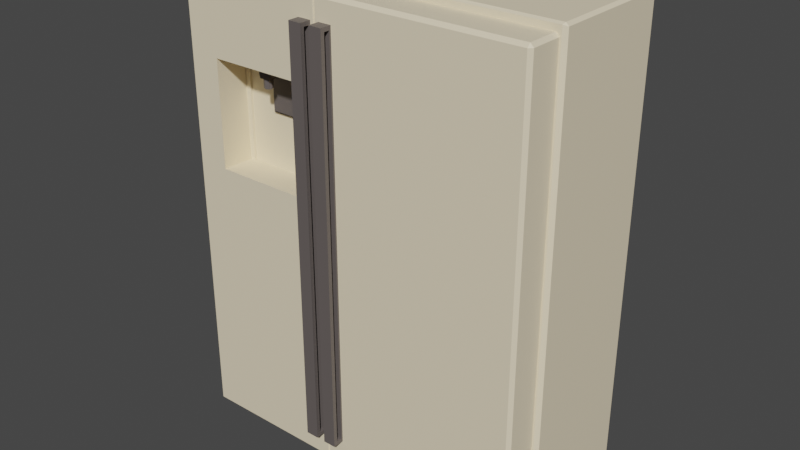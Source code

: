 # Source: SidebySideFridge1.blend  (saved by Blender 3.2.14; exported with 4.5.12 LTS)
import bpy
from mathutils import Matrix  # noqa: F401  (used for matrix-valued properties, if any)

bpy.ops.wm.read_factory_settings(use_empty=True)
scene = bpy.context.scene
scene.name = 'Scene'

# ---- collections
col_collection = bpy.data.collections.new('Collection'); scene.collection.children.link(col_collection)

# ---- materials (node trees are filled in below, after node groups)
mat_metalsidebysidefridge1 = bpy.data.materials.new('MetalSidebySideFridge1')
mat_metalsidebysidefridge1.use_transparent_shadow = False
mat_metaldoorleft1_sidebysidefridge1 = bpy.data.materials.new('MetalDoorLeft1_SidebySideFridge1')
mat_metaldoorleft1_sidebysidefridge1.use_transparent_shadow = False
mat_steeldoorleft1_sidebysidefridge1 = bpy.data.materials.new('SteelDoorLeft1_SidebySideFridge1')
mat_steeldoorleft1_sidebysidefridge1.use_transparent_shadow = False
mat_drawer4_sidebysidefridge1 = bpy.data.materials.new('Drawer4_SidebySideFridge1')
mat_drawer4_sidebysidefridge1.use_transparent_shadow = False
mat_drawer3_sidebysidefridge1 = bpy.data.materials.new('Drawer3_SidebySideFridge1')
mat_drawer3_sidebysidefridge1.use_transparent_shadow = False
mat_metaldrawer2_sidebysidefridge1 = bpy.data.materials.new('MetalDrawer2_SidebySideFridge1')
mat_metaldrawer2_sidebysidefridge1.use_transparent_shadow = False
mat_metaldrawer1_sidebysidefridge1 = bpy.data.materials.new('MetalDrawer1_SidebySideFridge1')
mat_metaldrawer1_sidebysidefridge1.use_transparent_shadow = False
mat_metaldoorright1_sidebysidefridge1 = bpy.data.materials.new('MetalDoorRight1_SidebySideFridge1')
mat_metaldoorright1_sidebysidefridge1.use_transparent_shadow = False
mat_steeldoorright1_sidebysidefridge1 = bpy.data.materials.new('SteelDoorRight1_SidebySideFridge1')
mat_steeldoorright1_sidebysidefridge1.use_transparent_shadow = False

# ---- material node trees
mat_metalsidebysidefridge1.use_nodes = True; mat_metalsidebysidefridge1.node_tree.nodes.clear()
_N = mat_metalsidebysidefridge1.node_tree.nodes; _L = mat_metalsidebysidefridge1.node_tree.links
n0 = _N.new('ShaderNodeBsdfPrincipled'); n0.name = 'Principled BSDF'; n0.location = (10, 300)
n0.distribution = 'GGX'
n0.subsurface_method = 'RANDOM_WALK_SKIN'
n0.inputs[0].default_value = (0.8879, 0.7682, 0.5457, 1.0)
n0.inputs[3].default_value = 1.45
n0.inputs[27].default_value = (0.0, 0.0, 0.0, 1.0)
n0.inputs[28].default_value = 1.0
n1 = _N.new('ShaderNodeOutputMaterial'); n1.name = 'Material Output'; n1.location = (300, 300)
_L.new(n0.outputs[0], n1.inputs[0])
n1.is_active_output = True
mat_metaldoorleft1_sidebysidefridge1.use_nodes = True; mat_metaldoorleft1_sidebysidefridge1.node_tree.nodes.clear()
_N = mat_metaldoorleft1_sidebysidefridge1.node_tree.nodes; _L = mat_metaldoorleft1_sidebysidefridge1.node_tree.links
n0 = _N.new('ShaderNodeBsdfPrincipled'); n0.name = 'Principled BSDF'; n0.location = (10, 300)
n0.distribution = 'GGX'
n0.subsurface_method = 'RANDOM_WALK_SKIN'
n0.inputs[0].default_value = (0.8879, 0.7682, 0.5457, 1.0)
n0.inputs[3].default_value = 1.45
n0.inputs[27].default_value = (0.0, 0.0, 0.0, 1.0)
n0.inputs[28].default_value = 1.0
n1 = _N.new('ShaderNodeOutputMaterial'); n1.name = 'Material Output'; n1.location = (300, 300)
_L.new(n0.outputs[0], n1.inputs[0])
n1.is_active_output = True
mat_steeldoorleft1_sidebysidefridge1.use_nodes = True; mat_steeldoorleft1_sidebysidefridge1.node_tree.nodes.clear()
_N = mat_steeldoorleft1_sidebysidefridge1.node_tree.nodes; _L = mat_steeldoorleft1_sidebysidefridge1.node_tree.links
n0 = _N.new('ShaderNodeBsdfPrincipled'); n0.name = 'Principled BSDF'; n0.location = (10, 300)
n0.distribution = 'GGX'
n0.subsurface_method = 'RANDOM_WALK_SKIN'
n0.inputs[0].default_value = (0.1248, 0.107, 0.1022, 1.0)
n0.inputs[3].default_value = 1.45
n0.inputs[27].default_value = (0.0, 0.0, 0.0, 1.0)
n0.inputs[28].default_value = 1.0
n1 = _N.new('ShaderNodeOutputMaterial'); n1.name = 'Material Output'; n1.location = (300, 300)
_L.new(n0.outputs[0], n1.inputs[0])
n1.is_active_output = True
mat_drawer4_sidebysidefridge1.use_nodes = True; mat_drawer4_sidebysidefridge1.node_tree.nodes.clear()
_N = mat_drawer4_sidebysidefridge1.node_tree.nodes; _L = mat_drawer4_sidebysidefridge1.node_tree.links
n0 = _N.new('ShaderNodeBsdfPrincipled'); n0.name = 'Principled BSDF'; n0.location = (10, 300)
n0.distribution = 'GGX'
n0.subsurface_method = 'RANDOM_WALK_SKIN'
n0.inputs[0].default_value = (0.8879, 0.7682, 0.5457, 1.0)
n0.inputs[3].default_value = 1.45
n0.inputs[27].default_value = (0.0, 0.0, 0.0, 1.0)
n0.inputs[28].default_value = 1.0
n1 = _N.new('ShaderNodeOutputMaterial'); n1.name = 'Material Output'; n1.location = (300, 300)
_L.new(n0.outputs[0], n1.inputs[0])
n1.is_active_output = True
mat_drawer3_sidebysidefridge1.use_nodes = True; mat_drawer3_sidebysidefridge1.node_tree.nodes.clear()
_N = mat_drawer3_sidebysidefridge1.node_tree.nodes; _L = mat_drawer3_sidebysidefridge1.node_tree.links
n0 = _N.new('ShaderNodeBsdfPrincipled'); n0.name = 'Principled BSDF'; n0.location = (10, 300)
n0.distribution = 'GGX'
n0.subsurface_method = 'RANDOM_WALK_SKIN'
n0.inputs[0].default_value = (0.8879, 0.7682, 0.5457, 1.0)
n0.inputs[3].default_value = 1.45
n0.inputs[27].default_value = (0.0, 0.0, 0.0, 1.0)
n0.inputs[28].default_value = 1.0
n1 = _N.new('ShaderNodeOutputMaterial'); n1.name = 'Material Output'; n1.location = (300, 300)
_L.new(n0.outputs[0], n1.inputs[0])
n1.is_active_output = True
mat_metaldrawer2_sidebysidefridge1.use_nodes = True; mat_metaldrawer2_sidebysidefridge1.node_tree.nodes.clear()
_N = mat_metaldrawer2_sidebysidefridge1.node_tree.nodes; _L = mat_metaldrawer2_sidebysidefridge1.node_tree.links
n0 = _N.new('ShaderNodeBsdfPrincipled'); n0.name = 'Principled BSDF'; n0.location = (10, 300)
n0.distribution = 'GGX'
n0.subsurface_method = 'RANDOM_WALK_SKIN'
n0.inputs[0].default_value = (0.8879, 0.7682, 0.5457, 1.0)
n0.inputs[3].default_value = 1.45
n0.inputs[27].default_value = (0.0, 0.0, 0.0, 1.0)
n0.inputs[28].default_value = 1.0
n1 = _N.new('ShaderNodeOutputMaterial'); n1.name = 'Material Output'; n1.location = (300, 300)
_L.new(n0.outputs[0], n1.inputs[0])
n1.is_active_output = True
mat_metaldrawer1_sidebysidefridge1.use_nodes = True; mat_metaldrawer1_sidebysidefridge1.node_tree.nodes.clear()
_N = mat_metaldrawer1_sidebysidefridge1.node_tree.nodes; _L = mat_metaldrawer1_sidebysidefridge1.node_tree.links
n0 = _N.new('ShaderNodeBsdfPrincipled'); n0.name = 'Principled BSDF'; n0.location = (10, 300)
n0.distribution = 'GGX'
n0.subsurface_method = 'RANDOM_WALK_SKIN'
n0.inputs[0].default_value = (0.8879, 0.7682, 0.5457, 1.0)
n0.inputs[3].default_value = 1.45
n0.inputs[27].default_value = (0.0, 0.0, 0.0, 1.0)
n0.inputs[28].default_value = 1.0
n1 = _N.new('ShaderNodeOutputMaterial'); n1.name = 'Material Output'; n1.location = (300, 300)
_L.new(n0.outputs[0], n1.inputs[0])
n1.is_active_output = True
mat_metaldoorright1_sidebysidefridge1.use_nodes = True; mat_metaldoorright1_sidebysidefridge1.node_tree.nodes.clear()
_N = mat_metaldoorright1_sidebysidefridge1.node_tree.nodes; _L = mat_metaldoorright1_sidebysidefridge1.node_tree.links
n0 = _N.new('ShaderNodeBsdfPrincipled'); n0.name = 'Principled BSDF'; n0.location = (10, 300)
n0.distribution = 'GGX'
n0.subsurface_method = 'RANDOM_WALK_SKIN'
n0.inputs[0].default_value = (0.8879, 0.7682, 0.5457, 1.0)
n0.inputs[3].default_value = 1.45
n0.inputs[27].default_value = (0.0, 0.0, 0.0, 1.0)
n0.inputs[28].default_value = 1.0
n1 = _N.new('ShaderNodeOutputMaterial'); n1.name = 'Material Output'; n1.location = (300, 300)
_L.new(n0.outputs[0], n1.inputs[0])
n1.is_active_output = True
mat_steeldoorright1_sidebysidefridge1.use_nodes = True; mat_steeldoorright1_sidebysidefridge1.node_tree.nodes.clear()
_N = mat_steeldoorright1_sidebysidefridge1.node_tree.nodes; _L = mat_steeldoorright1_sidebysidefridge1.node_tree.links
n0 = _N.new('ShaderNodeBsdfPrincipled'); n0.name = 'Principled BSDF'; n0.location = (10, 300)
n0.distribution = 'GGX'
n0.subsurface_method = 'RANDOM_WALK_SKIN'
n0.inputs[0].default_value = (0.1248, 0.107, 0.1022, 1.0)
n0.inputs[3].default_value = 1.45
n0.inputs[27].default_value = (0.0, 0.0, 0.0, 1.0)
n0.inputs[28].default_value = 1.0
n1 = _N.new('ShaderNodeOutputMaterial'); n1.name = 'Material Output'; n1.location = (300, 300)
_L.new(n0.outputs[0], n1.inputs[0])
n1.is_active_output = True

# ---- world
world_world = bpy.data.worlds.new('World'); scene.world = world_world
world_world.use_nodes = True; world_world.node_tree.nodes.clear()
_N = world_world.node_tree.nodes; _L = world_world.node_tree.links
n0 = _N.new('ShaderNodeOutputWorld'); n0.name = 'World Output'; n0.location = (300, 300)
n1 = _N.new('ShaderNodeBackground'); n1.name = 'Background'; n1.location = (10, 300)
n1.inputs[0].default_value = (0.05088, 0.05088, 0.05088, 1.0)
_L.new(n1.outputs[0], n0.inputs[0])
n0.is_active_output = True
world_world.color = (0.05088, 0.05088, 0.05088)
world_world.use_sun_shadow = False
world_world.sun_shadow_jitter_overblur = 0.0

# ---- meshes
me_cube = bpy.data.meshes.new('Cube')
me_cube.from_pydata([(-0.1194, 0.3068, -1.094), (-0.1641, -0.3068, -1.023), (-0.1641, -0.3068, 1.023), (-0.6779, -0.3068, -1.023), (0.6383, -0.3068, -1.023), (0.6383, -0.3068, 1.023), (-0.07479, -0.3068, 1.023), (-0.07479, -0.3068, -1.023), (-0.1641, 0.2702, 1.023), (-0.1641, 0.2702, -1.023), (-0.6779, 0.2702, -1.023), (0.6383, 0.2702, 1.023), (0.6383, 0.2702, -1.023), (-0.07479, 0.2702, -1.023), (-0.07479, 0.2702, 1.023), (-0.07753, -0.2897, 0.6102), (-0.07753, -0.2897, 0.6565), (-0.07753, 0.2889, 0.6102), (-0.07753, 0.2889, 0.6565), (0.7074, -0.2897, 0.6102), (0.7074, -0.2897, 0.6565), (0.7074, 0.2889, 0.6102), (0.7074, 0.2889, 0.6565), (-0.07753, -0.2897, 0.193), (-0.07753, -0.2897, 0.2394), (-0.07753, 0.2889, 0.193), (-0.07753, 0.2889, 0.2394), (0.7074, -0.2897, 0.193), (0.7074, -0.2897, 0.2394), (0.7074, 0.2889, 0.193), (0.7074, 0.2889, 0.2394), (-0.07753, -0.2897, -0.2242), (-0.07753, -0.2897, -0.1778), (-0.07753, 0.2889, -0.2242), (-0.07753, 0.2889, -0.1778), (0.7074, -0.2897, -0.2242), (0.7074, -0.2897, -0.1778), (0.7074, 0.2889, -0.2242), (0.7074, 0.2889, -0.1778), (-0.07753, -0.2897, -0.6413), (-0.07753, -0.2897, -0.595), (-0.07753, 0.2889, -0.6413), (-0.07753, 0.2889, -0.595), (0.7074, -0.2897, -0.6413), (0.7074, -0.2897, -0.595), (0.7074, 0.2889, -0.6413), (0.7074, 0.2889, -0.595), (-0.7224, -0.2798, 0.6105), (-0.7224, -0.2798, 0.6569), (-0.7224, 0.2575, 0.6105), (-0.7224, 0.2575, 0.6569), (-0.1196, -0.2798, 0.6105), (-0.1196, -0.2798, 0.6569), (-0.1196, 0.2575, 0.6105), (-0.1196, 0.2575, 0.6569), (-0.7224, -0.2798, 0.1934), (-0.7224, -0.2798, 0.2397), (-0.7224, 0.2575, 0.1934), (-0.7224, 0.2575, 0.2397), (-0.1196, -0.2798, 0.1934), (-0.1196, -0.2798, 0.2397), (-0.1196, 0.2575, 0.1934), (-0.1196, 0.2575, 0.2397), (-0.8782, -0.2934, -1.094), (-0.8602, -0.3068, -1.088), (-0.8602, -0.3068, 1.113), (-0.8648, -0.2934, 1.122), (-0.8782, -0.2934, 1.109), (-0.8782, 0.2934, -1.094), (-0.8648, 0.3068, -1.094), (-0.8648, 0.2934, 1.122), (-0.8648, 0.3068, 1.109), (-0.8782, 0.2934, 1.109), (0.8603, -0.3068, -1.089), (0.8784, -0.2934, -1.094), (0.8651, -0.2934, 1.122), (0.8603, -0.3068, 1.115), (0.8784, -0.2934, 1.109), (0.8651, 0.3068, -1.094), (0.8784, 0.2934, -1.094), (0.8651, 0.2934, 1.122), (0.8784, 0.2934, 1.109), (0.8651, 0.3068, 1.109), (-0.1194, 0.3068, 1.109), (-0.1194, 0.2934, 1.122), (-0.1194, -0.3068, -1.088), (-0.1194, -0.2934, -1.094), (-0.1194, -0.3068, 1.113), (-0.1194, -0.2934, 1.122), (-0.6779, -0.3068, 1.009), (-0.6646, -0.3068, 1.023), (-0.6899, -0.3068, 1.029), (-0.6646, 0.2702, 1.023), (-0.6779, 0.2702, 1.009)], [], [(64, 85, 1, 3), (87, 85, 7, 6), (73, 76, 5, 4), (6, 7, 13, 14), (85, 73, 4, 7), (87, 65, 91, 90, 2), (76, 87, 6, 5), (63, 67, 72, 68), (89, 3, 10, 93), (0, 78, 79, 74, 86), (2, 90, 92, 8), (69, 71, 83, 0), (84, 70, 66, 88), (65, 64, 3, 89, 91), (80, 84, 88, 75), (0, 83, 82, 78), (85, 87, 2, 1), (79, 81, 77, 74), (12, 11, 14, 13), (1, 2, 8, 9), (7, 4, 12, 13), (9, 8, 92, 93, 10), (3, 1, 9, 10), (5, 6, 14, 11), (4, 5, 11, 12), (15, 16, 18, 17), (17, 18, 22, 21), (21, 22, 20, 19), (19, 20, 16, 15), (17, 21, 19, 15), (22, 18, 16, 20), (23, 24, 26, 25), (25, 26, 30, 29), (29, 30, 28, 27), (27, 28, 24, 23), (25, 29, 27, 23), (30, 26, 24, 28), (31, 32, 34, 33), (33, 34, 38, 37), (37, 38, 36, 35), (35, 36, 32, 31), (33, 37, 35, 31), (38, 34, 32, 36), (39, 40, 42, 41), (41, 42, 46, 45), (45, 46, 44, 43), (43, 44, 40, 39), (41, 45, 43, 39), (46, 42, 40, 44), (47, 48, 50, 49), (49, 50, 54, 53), (53, 54, 52, 51), (51, 52, 48, 47), (49, 53, 51, 47), (54, 50, 48, 52), (55, 56, 58, 57), (57, 58, 62, 61), (61, 62, 60, 59), (59, 60, 56, 55), (57, 61, 59, 55), (62, 58, 56, 60), (65, 66, 67), (70, 71, 72), (75, 76, 77), (80, 81, 82), (89, 90, 91), (64, 65, 67, 63), (66, 70, 72, 67), (71, 69, 68, 72), (84, 80, 82, 83), (81, 79, 78, 82), (80, 75, 77, 81), (76, 73, 74, 77), (86, 74, 73, 85), (88, 66, 65, 87), (70, 84, 83, 71), (63, 86, 85, 64), (75, 88, 87, 76), (89, 93, 92, 90), (68, 69, 0, 86, 63)])
_uv = me_cube.uv_layers.new(name='UVMap')
_uv.uv.foreach_set('vector', [0.3757, 0.9992, 0.3758, 0.9003, 0.3832, 0.9092, 0.3832, 0.9908, 0.624, 0.9, 0.3758, 0.9, 0.3832, 0.8908, 0.6168, 0.8908, 0.3756, 0.7507, 0.6244, 0.7507, 0.6168, 0.7592, 0.3832, 0.7592, 0.6168, 0.8908, 0.3832, 0.8908, 0.3832, 0.8908, 0.6168, 0.8908, 0.3758, 0.8998, 0.3756, 0.7507, 0.3832, 0.7592, 0.3832, 0.8908, 0.6243, 0.9003, 0.6243, 0.9992, 0.6173, 0.9913, 0.6168, 0.9887, 0.6168, 0.9092, 0.6244, 0.7507, 0.6243, 0.8998, 0.6168, 0.8908, 0.6168, 0.7592, 0.375, 0.005448, 0.6235, 0.005448, 0.6235, 0.2446, 0.375, 0.2446, 0.6153, 0.9908, 0.3832, 0.9908, 0.3832, 0.9908, 0.6153, 0.9908, 0.225, 0.5, 0.373, 0.5, 0.375, 0.5054, 0.375, 0.7446, 0.225, 0.7446, 0.6168, 0.9092, 0.6168, 0.9887, 0.6168, 0.9887, 0.6168, 0.9092, 0.375, 0.2518, 0.6235, 0.2518, 0.6235, 0.35, 0.375, 0.35, 0.775, 0.5054, 0.8732, 0.5054, 0.8732, 0.7446, 0.775, 0.7446, 0.6243, 0.9992, 0.3757, 0.9992, 0.3832, 0.9908, 0.6153, 0.9908, 0.6173, 0.9913, 0.627, 0.5054, 0.775, 0.5054, 0.775, 0.7446, 0.627, 0.7446, 0.375, 0.35, 0.6235, 0.35, 0.6235, 0.498, 0.375, 0.498, 0.3758, 0.9, 0.624, 0.9, 0.6168, 0.9092, 0.3832, 0.9092, 0.375, 0.5054, 0.6235, 0.5054, 0.6235, 0.7446, 0.375, 0.7446, 0.3832, 0.7592, 0.6168, 0.7592, 0.6168, 0.8908, 0.3832, 0.8908, 0.3832, 0.9092, 0.6168, 0.9092, 0.6168, 0.9092, 0.3832, 0.9092, 0.3832, 0.8908, 0.3832, 0.7592, 0.3832, 0.7592, 0.3832, 0.8908, 0.3832, 0.9092, 0.6168, 0.9092, 0.6168, 0.9887, 0.6153, 0.9908, 0.3832, 0.9908, 0.3832, 0.9908, 0.3832, 0.9092, 0.3832, 0.9092, 0.3832, 0.9908, 0.6168, 0.7592, 0.6168, 0.8908, 0.6168, 0.8908, 0.6168, 0.7592, 0.3832, 0.7592, 0.6168, 0.7592, 0.6168, 0.7592, 0.3832, 0.7592, 0.375, 0.0, 0.625, 0.0, 0.625, 0.25, 0.375, 0.25, 0.375, 0.25, 0.625, 0.25, 0.625, 0.5, 0.375, 0.5, 0.375, 0.5, 0.625, 0.5, 0.625, 0.75, 0.375, 0.75, 0.375, 0.75, 0.625, 0.75, 0.625, 1.0, 0.375, 1.0, 0.125, 0.5, 0.375, 0.5, 0.375, 0.75, 0.125, 0.75, 0.625, 0.5, 0.875, 0.5, 0.875, 0.75, 0.625, 0.75, 0.375, 0.0, 0.625, 0.0, 0.625, 0.25, 0.375, 0.25, 0.375, 0.25, 0.625, 0.25, 0.625, 0.5, 0.375, 0.5, 0.375, 0.5, 0.625, 0.5, 0.625, 0.75, 0.375, 0.75, 0.375, 0.75, 0.625, 0.75, 0.625, 1.0, 0.375, 1.0, 0.125, 0.5, 0.375, 0.5, 0.375, 0.75, 0.125, 0.75, 0.625, 0.5, 0.875, 0.5, 0.875, 0.75, 0.625, 0.75, 0.375, 0.0, 0.625, 0.0, 0.625, 0.25, 0.375, 0.25, 0.375, 0.25, 0.625, 0.25, 0.625, 0.5, 0.375, 0.5, 0.375, 0.5, 0.625, 0.5, 0.625, 0.75, 0.375, 0.75, 0.375, 0.75, 0.625, 0.75, 0.625, 1.0, 0.375, 1.0, 0.125, 0.5, 0.375, 0.5, 0.375, 0.75, 0.125, 0.75, 0.625, 0.5, 0.875, 0.5, 0.875, 0.75, 0.625, 0.75, 0.375, 0.0, 0.625, 0.0, 0.625, 0.25, 0.375, 0.25, 0.375, 0.25, 0.625, 0.25, 0.625, 0.5, 0.375, 0.5, 0.375, 0.5, 0.625, 0.5, 0.625, 0.75, 0.375, 0.75, 0.375, 0.75, 0.625, 0.75, 0.625, 1.0, 0.375, 1.0, 0.125, 0.5, 0.375, 0.5, 0.375, 0.75, 0.125, 0.75, 0.625, 0.5, 0.875, 0.5, 0.875, 0.75, 0.625, 0.75, 0.375, 0.0, 0.625, 0.0, 0.625, 0.25, 0.375, 0.25, 0.375, 0.25, 0.625, 0.25, 0.625, 0.5, 0.375, 0.5, 0.375, 0.5, 0.625, 0.5, 0.625, 0.75, 0.375, 0.75, 0.375, 0.75, 0.625, 0.75, 0.625, 1.0, 0.375, 1.0, 0.125, 0.5, 0.375, 0.5, 0.375, 0.75, 0.125, 0.75, 0.625, 0.5, 0.875, 0.5, 0.875, 0.75, 0.625, 0.75, 0.375, 0.0, 0.625, 0.0, 0.625, 0.25, 0.375, 0.25, 0.375, 0.25, 0.625, 0.25, 0.625, 0.5, 0.375, 0.5, 0.375, 0.5, 0.625, 0.5, 0.625, 0.75, 0.375, 0.75, 0.375, 0.75, 0.625, 0.75, 0.625, 1.0, 0.375, 1.0, 0.125, 0.5, 0.375, 0.5, 0.375, 0.75, 0.125, 0.75, 0.625, 0.5, 0.875, 0.5, 0.875, 0.75, 0.625, 0.75, 0.6243, 0.9992, 0.625, 0.9982, 0.6248, 0.9998, 0.625, 0.2518, 0.6235, 0.2518, 0.6235, 0.25, 0.625, 0.752, 0.6244, 0.7507, 0.6248, 0.7502, 0.625, 0.5054, 0.6235, 0.5054, 0.6235, 0.5, 0.6153, 0.9908, 0.6168, 0.9908, 0.6173, 0.9913, 0.3757, 0.0, 0.624, 0.0, 0.6235, 0.005448, 0.375, 0.005448, 0.625, 0.005448, 0.625, 0.2446, 0.6235, 0.2446, 0.6235, 0.005448, 0.6235, 0.2518, 0.375, 0.2518, 0.375, 0.2446, 0.6235, 0.2446, 0.625, 0.35, 0.625, 0.498, 0.6235, 0.498, 0.6235, 0.35, 0.6235, 0.5054, 0.375, 0.5054, 0.375, 0.498, 0.6235, 0.498, 0.627, 0.5054, 0.627, 0.7446, 0.6235, 0.7446, 0.6235, 0.5054, 0.6244, 0.7507, 0.3756, 0.7507, 0.375, 0.7446, 0.6235, 0.7446, 0.225, 0.7446, 0.375, 0.7446, 0.3723, 0.75, 0.225, 0.75, 0.625, 0.9, 0.625, 0.9982, 0.6243, 0.9992, 0.6243, 0.9003, 0.625, 0.2518, 0.625, 0.35, 0.6235, 0.35, 0.6235, 0.2518, 0.125, 0.7446, 0.225, 0.7446, 0.225, 0.75, 0.1274, 0.75, 0.625, 0.752, 0.625, 0.9, 0.6243, 0.8998, 0.6244, 0.7507, 0.6153, 0.9908, 0.6153, 0.9908, 0.6168, 0.9887, 0.6168, 0.9887, 0.125, 0.5054, 0.1268, 0.5, 0.225, 0.5, 0.225, 0.7446, 0.125, 0.7446])
me_cube.materials.append(mat_metalsidebysidefridge1)
me_cube.update()
me_cube_002 = bpy.data.meshes.new('Cube.002')
me_cube_002.from_pydata([(-0.8872, 0.2107, -0.8834), (-0.1393, 0.2107, -0.8834), (-0.8872, 0.1341, -0.8834), (-0.8872, 0.1341, -0.7509), (-0.1393, 0.1341, -0.8834), (-0.1393, 0.1341, -0.7509), (-0.8872, 0.1622, -0.7509), (-0.8872, 0.2107, -0.7994), (-0.8872, 0.1965, -0.7651), (-0.1393, 0.1622, -0.7509), (-0.1393, 0.2107, -0.7994), (-0.1393, 0.1965, -0.7651), (-0.1323, 0.2168, -0.8845), (-0.8942, 0.2168, -0.8845), (-0.1323, 0.1329, -0.8845), (-0.1323, 0.1329, -0.7501), (-0.8942, 0.1329, -0.8845), (-0.8942, 0.1329, -0.7501), (-0.8942, 0.1623, -0.7501), (-0.8942, 0.1971, -0.7645), (-0.8942, 0.2168, -0.7993), (-0.1323, 0.2168, -0.7993), (-0.1323, 0.1971, -0.7645), (-0.1323, 0.1623, -0.7501), (-0.8872, 0.2107, -0.4668), (-0.1393, 0.2107, -0.4668), (-0.8872, 0.1341, -0.4668), (-0.8872, 0.1341, -0.3343), (-0.1393, 0.1341, -0.4668), (-0.1393, 0.1341, -0.3343), (-0.8872, 0.1622, -0.3343), (-0.8872, 0.2107, -0.3828), (-0.8872, 0.1965, -0.3485), (-0.1393, 0.1622, -0.3343), (-0.1393, 0.2107, -0.3828), (-0.1393, 0.1965, -0.3485), (-0.1323, 0.2168, -0.4679), (-0.8942, 0.2168, -0.4679), (-0.1323, 0.1329, -0.4679), (-0.1323, 0.1329, -0.3335), (-0.8942, 0.1329, -0.4679), (-0.8942, 0.1329, -0.3335), (-0.8942, 0.1623, -0.3335), (-0.8942, 0.1971, -0.3479), (-0.8942, 0.2168, -0.3827), (-0.1323, 0.2168, -0.3827), (-0.1323, 0.1971, -0.3479), (-0.1323, 0.1623, -0.3335), (-0.8872, 0.2107, -0.05013), (-0.1393, 0.2107, -0.05013), (-0.8872, 0.1341, -0.05013), (-0.8872, 0.1341, 0.08235), (-0.1393, 0.1341, -0.05013), (-0.1393, 0.1341, 0.08235), (-0.8872, 0.1622, 0.08235), (-0.8872, 0.2107, 0.03385), (-0.8872, 0.1965, 0.06814), (-0.1393, 0.1622, 0.08235), (-0.1393, 0.2107, 0.03385), (-0.1393, 0.1965, 0.06814), (-0.1323, 0.2168, -0.05126), (-0.8942, 0.2168, -0.05126), (-0.1323, 0.1329, -0.05126), (-0.1323, 0.1329, 0.08314), (-0.8942, 0.1329, -0.05126), (-0.8942, 0.1329, 0.08314), (-0.8942, 0.1623, 0.08314), (-0.8942, 0.1971, 0.06873), (-0.8942, 0.2168, 0.03394), (-0.1323, 0.2168, 0.03394), (-0.1323, 0.1971, 0.06873), (-0.1323, 0.1623, 0.08314), (-0.8872, 0.2107, 0.3665), (-0.1393, 0.2107, 0.3665), (-0.8872, 0.1341, 0.3665), (-0.8872, 0.1341, 0.499), (-0.1393, 0.1341, 0.3665), (-0.1393, 0.1341, 0.499), (-0.8872, 0.1622, 0.499), (-0.8872, 0.2107, 0.4505), (-0.8872, 0.1965, 0.4848), (-0.1393, 0.1622, 0.499), (-0.1393, 0.2107, 0.4505), (-0.1393, 0.1965, 0.4848), (-0.1323, 0.2168, 0.3654), (-0.8942, 0.2168, 0.3654), (-0.1323, 0.1329, 0.3654), (-0.1323, 0.1329, 0.4998), (-0.8942, 0.1329, 0.3654), (-0.8942, 0.1329, 0.4998), (-0.8942, 0.1623, 0.4998), (-0.8942, 0.1971, 0.4854), (-0.8942, 0.2168, 0.4506), (-0.1323, 0.2168, 0.4506), (-0.1323, 0.1971, 0.4854), (-0.1323, 0.1623, 0.4998), (-0.8872, 0.2107, 0.7831), (-0.1393, 0.2107, 0.7831), (-0.8872, 0.1341, 0.7831), (-0.8872, 0.1341, 0.9156), (-0.1393, 0.1341, 0.7831), (-0.1393, 0.1341, 0.9156), (-0.8872, 0.1622, 0.9156), (-0.8872, 0.2107, 0.8671), (-0.8872, 0.1965, 0.9014), (-0.1393, 0.1622, 0.9156), (-0.1393, 0.2107, 0.8671), (-0.1393, 0.1965, 0.9014), (-0.1323, 0.2168, 0.782), (-0.8942, 0.2168, 0.782), (-0.1323, 0.1329, 0.782), (-0.1323, 0.1329, 0.9164), (-0.8942, 0.1329, 0.782), (-0.8942, 0.1329, 0.9164), (-0.8942, 0.1623, 0.9164), (-0.8942, 0.1971, 0.902), (-0.8942, 0.2168, 0.8672), (-0.1323, 0.2168, 0.8672), (-0.1323, 0.1971, 0.902), (-0.1323, 0.1623, 0.9164), (-0.8866, -0.1629, -0.927), (-0.8866, -0.1629, 0.9601), (-0.8866, -0.1351, -0.927), (-0.8866, -0.1351, 0.9601), (-0.8245, -0.1629, -0.927), (-0.8245, -0.1629, 0.9601), (-0.8245, -0.1351, -0.927), (-0.8245, -0.1351, 0.9601), (-0.8866, -0.1162, -0.9458), (-0.8866, -0.1818, -0.9458), (-0.8866, -0.1818, 0.9789), (-0.8866, -0.1162, 0.9789), (-0.8245, -0.1162, 0.9789), (-0.8245, -0.1162, -0.9458), (-0.8245, -0.1818, -0.9458), (-0.8245, -0.1818, 0.9789), (-0.8894, 0.1185, -1.087), (-0.9049, 0.1185, -1.071), (-0.8894, 0.134, -1.071), (-0.9049, 0.1185, 1.071), (-0.8894, 0.1185, 1.087), (-0.8894, 0.134, 1.071), (0.04506, 0.1185, -1.087), (0.04506, 0.134, -1.071), (0.06059, 0.1185, -1.071), (0.04506, 0.1185, 1.087), (0.06059, 0.1185, 1.071), (0.04506, 0.134, 1.071), (-0.8894, -0.1112, -1.087), (-0.9049, -0.1268, -1.071), (-0.8894, -0.1112, 1.087), (-0.9049, -0.1268, 1.071), (0.04506, -0.1112, -1.087), (0.06059, -0.1112, -1.071), (0.04506, -0.1268, -1.071), (0.04506, -0.1112, 1.087), (0.04506, -0.1268, 1.071), (0.06059, -0.1112, 1.071)], [], [(149, 151, 139, 137), (154, 156, 151, 149), (155, 145, 140, 150), (138, 141, 147, 143), (144, 146, 157, 153), (4, 2, 3, 5), (1, 4, 5, 9, 11, 10), (1, 0, 2, 4), (2, 0, 7, 8, 6, 3), (1, 10, 7, 0), (14, 15, 17, 16), (12, 21, 22, 23, 15, 14), (12, 14, 16, 13), (16, 17, 18, 19, 20, 13), (12, 13, 20, 21), (10, 11, 22, 21), (6, 8, 19, 18), (7, 10, 21, 20), (5, 3, 17, 15), (11, 9, 23, 22), (8, 7, 20, 19), (3, 6, 18, 17), (9, 5, 15, 23), (28, 26, 27, 29), (25, 28, 29, 33, 35, 34), (25, 24, 26, 28), (26, 24, 31, 32, 30, 27), (25, 34, 31, 24), (38, 39, 41, 40), (36, 45, 46, 47, 39, 38), (36, 38, 40, 37), (40, 41, 42, 43, 44, 37), (36, 37, 44, 45), (34, 35, 46, 45), (30, 32, 43, 42), (31, 34, 45, 44), (29, 27, 41, 39), (35, 33, 47, 46), (32, 31, 44, 43), (27, 30, 42, 41), (33, 29, 39, 47), (52, 50, 51, 53), (49, 52, 53, 57, 59, 58), (49, 48, 50, 52), (50, 48, 55, 56, 54, 51), (49, 58, 55, 48), (62, 63, 65, 64), (60, 69, 70, 71, 63, 62), (60, 62, 64, 61), (64, 65, 66, 67, 68, 61), (60, 61, 68, 69), (58, 59, 70, 69), (54, 56, 67, 66), (55, 58, 69, 68), (53, 51, 65, 63), (59, 57, 71, 70), (56, 55, 68, 67), (51, 54, 66, 65), (57, 53, 63, 71), (76, 74, 75, 77), (73, 76, 77, 81, 83, 82), (73, 72, 74, 76), (74, 72, 79, 80, 78, 75), (73, 82, 79, 72), (86, 87, 89, 88), (84, 93, 94, 95, 87, 86), (84, 86, 88, 85), (88, 89, 90, 91, 92, 85), (84, 85, 92, 93), (82, 83, 94, 93), (78, 80, 91, 90), (79, 82, 93, 92), (77, 75, 89, 87), (83, 81, 95, 94), (80, 79, 92, 91), (75, 78, 90, 89), (81, 77, 87, 95), (100, 98, 99, 101), (97, 100, 101, 105, 107, 106), (97, 96, 98, 100), (98, 96, 103, 104, 102, 99), (97, 106, 103, 96), (110, 111, 113, 112), (108, 117, 118, 119, 111, 110), (108, 110, 112, 109), (112, 113, 114, 115, 116, 109), (108, 109, 116, 117), (106, 107, 118, 117), (102, 104, 115, 114), (103, 106, 117, 116), (101, 99, 113, 111), (107, 105, 119, 118), (104, 103, 116, 115), (99, 102, 114, 113), (105, 101, 111, 119), (127, 125, 121, 123), (128, 131, 132, 133), (126, 127, 123, 122), (134, 135, 130, 129), (128, 133, 134, 129), (132, 131, 130, 135), (120, 122, 128, 129), (121, 120, 129, 130), (123, 121, 130, 131), (122, 123, 131, 128), (127, 126, 133, 132), (126, 124, 134, 133), (125, 127, 132, 135), (124, 125, 135, 134), (125, 124, 120, 121), (124, 126, 122, 120), (136, 137, 138), (139, 140, 141), (142, 143, 144), (145, 146, 147), (152, 153, 154), (155, 156, 157), (142, 136, 138, 143), (137, 139, 141, 138), (140, 145, 147, 141), (146, 144, 143, 147), (152, 142, 144, 153), (145, 155, 157, 146), (156, 154, 153, 157), (148, 152, 154, 149), (155, 150, 151, 156), (136, 148, 149, 137), (150, 140, 139, 151), (142, 152, 148, 136)])
me_cube_002.polygons.foreach_set('material_index', [0, 0, 0, 0, 0, 0, 0, 0, 0, 0, 0, 0, 0, 0, 0, 0, 0, 0, 0, 0, 0, 0, 0, 0, 0, 0, 0, 0, 0, 0, 0, 0, 0, 0, 0, 0, 0, 0, 0, 0, 0, 0, 0, 0, 0, 0, 0, 0, 0, 0, 0, 0, 0, 0, 0, 0, 0, 0, 0, 0, 0, 0, 0, 0, 0, 0, 0, 0, 0, 0, 0, 0, 0, 0, 0, 0, 0, 0, 0, 0, 0, 0, 0, 0, 0, 0, 0, 0, 0, 0, 0, 0, 0, 0, 0, 1, 1, 1, 1, 1, 1, 1, 1, 1, 1, 1, 1, 1, 1, 1, 1, 0, 0, 0, 0, 0, 0, 0, 0, 0, 0, 0, 0, 0, 0, 0, 0, 0, 0])
_uv = me_cube_002.uv_layers.new(name='UVMap')
_uv.uv.foreach_set('vector', [0.3768, 0.75, 0.6232, 0.75, 0.6232, 0.9851, 0.3768, 0.9851, 0.3768, 0.504, 0.6232, 0.504, 0.6232, 0.75, 0.3768, 0.75, 0.6399, 0.504, 0.8601, 0.504, 0.8601, 0.746, 0.6399, 0.746, 0.3768, 0.004023, 0.6232, 0.004023, 0.6232, 0.246, 0.3768, 0.246, 0.3768, 0.2649, 0.6232, 0.2649, 0.6232, 0.4851, 0.3768, 0.4851, 0.375, 0.5, 0.375, 0.75, 0.625, 0.75, 0.625, 0.5, 0.375, 0.25, 0.375, 0.5, 0.625, 0.5, 0.625, 0.3324, 0.5982, 0.2741, 0.5335, 0.25, 0.125, 0.5, 0.125, 0.75, 0.375, 0.75, 0.375, 0.5, 0.375, 0.75, 0.375, 1.0, 0.5335, 1.0, 0.5982, 0.9759, 0.625, 0.9176, 0.625, 0.75, 0.375, 0.25, 0.5335, 0.25, 0.5335, 1.0, 0.375, 1.0, 0.375, 0.5, 0.625, 0.5, 0.625, 0.75, 0.375, 0.75, 0.375, 0.25, 0.5335, 0.25, 0.5982, 0.2741, 0.625, 0.3324, 0.625, 0.5, 0.375, 0.5, 0.125, 0.5, 0.375, 0.5, 0.375, 0.75, 0.125, 0.75, 0.375, 0.75, 0.625, 0.75, 0.625, 0.9176, 0.5982, 0.9759, 0.5335, 1.0, 0.375, 1.0, 0.375, 0.25, 0.375, 1.0, 0.5335, 1.0, 0.5335, 0.25, 0.5335, 0.25, 0.5982, 0.2741, 0.5982, 0.2741, 0.5335, 0.25, 0.625, 0.9176, 0.5982, 0.9759, 0.5982, 0.9759, 0.625, 0.9176, 0.5335, 1.0, 0.5335, 0.25, 0.5335, 0.25, 0.5335, 1.0, 0.625, 0.5, 0.625, 0.75, 0.625, 0.75, 0.625, 0.5, 0.5982, 0.2741, 0.625, 0.3324, 0.625, 0.3324, 0.5982, 0.2741, 0.5982, 0.9759, 0.5335, 1.0, 0.5335, 1.0, 0.5982, 0.9759, 0.625, 0.75, 0.625, 0.9176, 0.625, 0.9176, 0.625, 0.75, 0.625, 0.3324, 0.625, 0.5, 0.625, 0.5, 0.625, 0.3324, 0.375, 0.5, 0.375, 0.75, 0.625, 0.75, 0.625, 0.5, 0.375, 0.25, 0.375, 0.5, 0.625, 0.5, 0.625, 0.3324, 0.5982, 0.2741, 0.5335, 0.25, 0.125, 0.5, 0.125, 0.75, 0.375, 0.75, 0.375, 0.5, 0.375, 0.75, 0.375, 1.0, 0.5335, 1.0, 0.5982, 0.9759, 0.625, 0.9176, 0.625, 0.75, 0.375, 0.25, 0.5335, 0.25, 0.5335, 1.0, 0.375, 1.0, 0.375, 0.5, 0.625, 0.5, 0.625, 0.75, 0.375, 0.75, 0.375, 0.25, 0.5335, 0.25, 0.5982, 0.2741, 0.625, 0.3324, 0.625, 0.5, 0.375, 0.5, 0.125, 0.5, 0.375, 0.5, 0.375, 0.75, 0.125, 0.75, 0.375, 0.75, 0.625, 0.75, 0.625, 0.9176, 0.5982, 0.9759, 0.5335, 1.0, 0.375, 1.0, 0.375, 0.25, 0.375, 1.0, 0.5335, 1.0, 0.5335, 0.25, 0.5335, 0.25, 0.5982, 0.2741, 0.5982, 0.2741, 0.5335, 0.25, 0.625, 0.9176, 0.5982, 0.9759, 0.5982, 0.9759, 0.625, 0.9176, 0.5335, 1.0, 0.5335, 0.25, 0.5335, 0.25, 0.5335, 1.0, 0.625, 0.5, 0.625, 0.75, 0.625, 0.75, 0.625, 0.5, 0.5982, 0.2741, 0.625, 0.3324, 0.625, 0.3324, 0.5982, 0.2741, 0.5982, 0.9759, 0.5335, 1.0, 0.5335, 1.0, 0.5982, 0.9759, 0.625, 0.75, 0.625, 0.9176, 0.625, 0.9176, 0.625, 0.75, 0.625, 0.3324, 0.625, 0.5, 0.625, 0.5, 0.625, 0.3324, 0.375, 0.5, 0.375, 0.75, 0.625, 0.75, 0.625, 0.5, 0.375, 0.25, 0.375, 0.5, 0.625, 0.5, 0.625, 0.3324, 0.5982, 0.2741, 0.5335, 0.25, 0.125, 0.5, 0.125, 0.75, 0.375, 0.75, 0.375, 0.5, 0.375, 0.75, 0.375, 1.0, 0.5335, 1.0, 0.5982, 0.9759, 0.625, 0.9176, 0.625, 0.75, 0.375, 0.25, 0.5335, 0.25, 0.5335, 1.0, 0.375, 1.0, 0.375, 0.5, 0.625, 0.5, 0.625, 0.75, 0.375, 0.75, 0.375, 0.25, 0.5335, 0.25, 0.5982, 0.2741, 0.625, 0.3324, 0.625, 0.5, 0.375, 0.5, 0.125, 0.5, 0.375, 0.5, 0.375, 0.75, 0.125, 0.75, 0.375, 0.75, 0.625, 0.75, 0.625, 0.9176, 0.5982, 0.9759, 0.5335, 1.0, 0.375, 1.0, 0.375, 0.25, 0.375, 1.0, 0.5335, 1.0, 0.5335, 0.25, 0.5335, 0.25, 0.5982, 0.2741, 0.5982, 0.2741, 0.5335, 0.25, 0.625, 0.9176, 0.5982, 0.9759, 0.5982, 0.9759, 0.625, 0.9176, 0.5335, 1.0, 0.5335, 0.25, 0.5335, 0.25, 0.5335, 1.0, 0.625, 0.5, 0.625, 0.75, 0.625, 0.75, 0.625, 0.5, 0.5982, 0.2741, 0.625, 0.3324, 0.625, 0.3324, 0.5982, 0.2741, 0.5982, 0.9759, 0.5335, 1.0, 0.5335, 1.0, 0.5982, 0.9759, 0.625, 0.75, 0.625, 0.9176, 0.625, 0.9176, 0.625, 0.75, 0.625, 0.3324, 0.625, 0.5, 0.625, 0.5, 0.625, 0.3324, 0.375, 0.5, 0.375, 0.75, 0.625, 0.75, 0.625, 0.5, 0.375, 0.25, 0.375, 0.5, 0.625, 0.5, 0.625, 0.3324, 0.5982, 0.2741, 0.5335, 0.25, 0.125, 0.5, 0.125, 0.75, 0.375, 0.75, 0.375, 0.5, 0.375, 0.75, 0.375, 1.0, 0.5335, 1.0, 0.5982, 0.9759, 0.625, 0.9176, 0.625, 0.75, 0.375, 0.25, 0.5335, 0.25, 0.5335, 1.0, 0.375, 1.0, 0.375, 0.5, 0.625, 0.5, 0.625, 0.75, 0.375, 0.75, 0.375, 0.25, 0.5335, 0.25, 0.5982, 0.2741, 0.625, 0.3324, 0.625, 0.5, 0.375, 0.5, 0.125, 0.5, 0.375, 0.5, 0.375, 0.75, 0.125, 0.75, 0.375, 0.75, 0.625, 0.75, 0.625, 0.9176, 0.5982, 0.9759, 0.5335, 1.0, 0.375, 1.0, 0.375, 0.25, 0.375, 1.0, 0.5335, 1.0, 0.5335, 0.25, 0.5335, 0.25, 0.5982, 0.2741, 0.5982, 0.2741, 0.5335, 0.25, 0.625, 0.9176, 0.5982, 0.9759, 0.5982, 0.9759, 0.625, 0.9176, 0.5335, 1.0, 0.5335, 0.25, 0.5335, 0.25, 0.5335, 1.0, 0.625, 0.5, 0.625, 0.75, 0.625, 0.75, 0.625, 0.5, 0.5982, 0.2741, 0.625, 0.3324, 0.625, 0.3324, 0.5982, 0.2741, 0.5982, 0.9759, 0.5335, 1.0, 0.5335, 1.0, 0.5982, 0.9759, 0.625, 0.75, 0.625, 0.9176, 0.625, 0.9176, 0.625, 0.75, 0.625, 0.3324, 0.625, 0.5, 0.625, 0.5, 0.625, 0.3324, 0.375, 0.5, 0.375, 0.75, 0.625, 0.75, 0.625, 0.5, 0.375, 0.25, 0.375, 0.5, 0.625, 0.5, 0.625, 0.3324, 0.5982, 0.2741, 0.5335, 0.25, 0.125, 0.5, 0.125, 0.75, 0.375, 0.75, 0.375, 0.5, 0.375, 0.75, 0.375, 1.0, 0.5335, 1.0, 0.5982, 0.9759, 0.625, 0.9176, 0.625, 0.75, 0.375, 0.25, 0.5335, 0.25, 0.5335, 1.0, 0.375, 1.0, 0.375, 0.5, 0.625, 0.5, 0.625, 0.75, 0.375, 0.75, 0.375, 0.25, 0.5335, 0.25, 0.5982, 0.2741, 0.625, 0.3324, 0.625, 0.5, 0.375, 0.5, 0.125, 0.5, 0.375, 0.5, 0.375, 0.75, 0.125, 0.75, 0.375, 0.75, 0.625, 0.75, 0.625, 0.9176, 0.5982, 0.9759, 0.5335, 1.0, 0.375, 1.0, 0.375, 0.25, 0.375, 1.0, 0.5335, 1.0, 0.5335, 0.25, 0.5335, 0.25, 0.5982, 0.2741, 0.5982, 0.2741, 0.5335, 0.25, 0.625, 0.9176, 0.5982, 0.9759, 0.5982, 0.9759, 0.625, 0.9176, 0.5335, 1.0, 0.5335, 0.25, 0.5335, 0.25, 0.5335, 1.0, 0.625, 0.5, 0.625, 0.75, 0.625, 0.75, 0.625, 0.5, 0.5982, 0.2741, 0.625, 0.3324, 0.625, 0.3324, 0.5982, 0.2741, 0.5982, 0.9759, 0.5335, 1.0, 0.5335, 1.0, 0.5982, 0.9759, 0.625, 0.75, 0.625, 0.9176, 0.625, 0.9176, 0.625, 0.75, 0.625, 0.3324, 0.625, 0.5, 0.625, 0.5, 0.625, 0.3324, 0.6226, 0.5719, 0.6226, 0.6781, 0.6226, 0.07188, 0.6226, 0.1781, 0.375, 0.25, 0.625, 0.25, 0.625, 0.5, 0.375, 0.5, 0.3774, 0.5719, 0.6226, 0.5719, 0.6226, 0.1781, 0.3774, 0.1781, 0.375, 0.75, 0.625, 0.75, 0.625, 1.0, 0.375, 1.0, 0.125, 0.5, 0.375, 0.5, 0.375, 0.75, 0.125, 0.75, 0.625, 0.5, 0.875, 0.5, 0.875, 0.75, 0.625, 0.75, 0.3774, 0.07188, 0.3774, 0.1781, 0.375, 0.25, 0.375, 0.0, 0.6226, 0.07188, 0.3774, 0.07188, 0.375, 0.0, 0.625, 0.0, 0.6226, 0.1781, 0.6226, 0.07188, 0.625, 0.0, 0.625, 0.25, 0.3774, 0.1781, 0.6226, 0.1781, 0.625, 0.25, 0.375, 0.25, 0.6226, 0.5719, 0.3774, 0.5719, 0.375, 0.5, 0.625, 0.5, 0.3774, 0.5719, 0.3774, 0.6781, 0.375, 0.75, 0.375, 0.5, 0.6226, 0.6781, 0.6226, 0.5719, 0.625, 0.5, 0.625, 0.75, 0.3774, 0.6781, 0.6226, 0.6781, 0.625, 0.75, 0.375, 0.75, 0.6226, 0.6781, 0.3774, 0.6781, 0.3774, 0.07188, 0.6226, 0.07188, 0.3774, 0.6781, 0.3774, 0.5719, 0.3774, 0.1781, 0.3774, 0.07188, 0.1399, 0.746, 0.1399, 0.75, 0.125, 0.746, 0.6232, 0.0, 0.625, 0.004023, 0.6232, 0.004023, 0.1399, 0.504, 0.125, 0.504, 0.1399, 0.5, 0.625, 0.246, 0.6232, 0.25, 0.6232, 0.246, 0.3601, 0.504, 0.3601, 0.5, 0.375, 0.504, 0.625, 0.4851, 0.6232, 0.5, 0.6232, 0.4851, 0.1399, 0.504, 0.1399, 0.746, 0.125, 0.746, 0.125, 0.504, 0.3768, 0.0, 0.6232, 0.0, 0.6232, 0.004023, 0.3768, 0.004023, 0.625, 0.004023, 0.625, 0.246, 0.6232, 0.246, 0.6232, 0.004023, 0.6232, 0.2649, 0.3768, 0.2649, 0.3768, 0.246, 0.6232, 0.246, 0.3601, 0.504, 0.1399, 0.504, 0.1399, 0.5, 0.3601, 0.5, 0.625, 0.2649, 0.625, 0.4851, 0.6232, 0.4851, 0.6232, 0.2649, 0.6232, 0.504, 0.3768, 0.504, 0.3768, 0.4851, 0.6232, 0.4851, 0.3601, 0.746, 0.3601, 0.504, 0.3768, 0.504, 0.3768, 0.75, 0.6399, 0.504, 0.6399, 0.746, 0.6232, 0.75, 0.6232, 0.504, 0.1399, 0.746, 0.3601, 0.746, 0.375, 0.75, 0.1399, 0.75, 0.6399, 0.746, 0.8601, 0.746, 0.8601, 0.75, 0.625, 0.75, 0.1399, 0.504, 0.3601, 0.504, 0.3601, 0.746, 0.1399, 0.746])
me_cube_002.materials.append(mat_metaldoorleft1_sidebysidefridge1)
me_cube_002.materials.append(mat_steeldoorleft1_sidebysidefridge1)
me_cube_002.update()
me_cube_004 = bpy.data.meshes.new('Cube.004')
me_cube_004.from_pydata([(-0.3568, -0.1739, -0.228), (-0.3568, -0.1739, 0.1269), (-0.3568, 0.256, -0.228), (-0.3568, 0.256, 0.1269), (-0.3332, 0.2325, 0.1269), (-0.3332, -0.1504, 0.1269), (-0.3332, 0.2325, -0.2209), (-0.3332, -0.1504, -0.2209), (-0.3568, -0.1739, 0.0739), (-0.3568, 0.256, 0.0739), (-0.0001225, 0.256, -0.228), (-0.0001225, 0.256, 0.1269), (-0.0001225, -0.1739, -0.228), (-0.0001225, -0.1739, 0.1182), (-0.0001225, 0.2325, 0.1269), (-0.0001225, -0.1504, 0.1269), (-0.0001225, 0.2325, -0.2209), (-0.0001225, -0.1504, -0.2209), (-0.0001225, -0.1739, 0.08265), (-0.0001225, 0.256, 0.0739), (-0.1784, 0.256, -0.228), (-0.1697, -0.1739, 0.1182), (-0.1667, -0.1504, 0.1269), (-0.1667, -0.1504, -0.2209), (-0.1697, -0.1739, 0.08265), (-0.1784, 0.256, 0.1269), (-0.1784, -0.1739, -0.228), (-0.1667, 0.2325, 0.1269), (-0.1667, 0.2325, -0.2209), (-0.1784, 0.256, 0.0739), (0.3565, -0.1739, -0.228), (0.3565, -0.1739, 0.1269), (0.3565, 0.256, -0.228), (0.3565, 0.256, 0.1269), (0.333, 0.2325, 0.1269), (0.333, -0.1504, 0.1269), (0.333, 0.2325, -0.2209), (0.333, -0.1504, -0.2209), (0.3565, -0.1739, 0.0739), (0.3565, 0.256, 0.0739), (0.1782, 0.256, -0.228), (0.1694, -0.1739, 0.1182), (0.1664, -0.1504, 0.1269), (0.1664, -0.1504, -0.2209), (0.1694, -0.1739, 0.08265), (0.1782, 0.256, 0.1269), (0.1782, -0.1739, -0.228), (0.1664, 0.2325, 0.1269), (0.1664, 0.2325, -0.2209), (0.1782, 0.256, 0.0739), (-0.0001225, -0.1739, 0.1269), (-0.1784, -0.1739, 0.1269), (-0.0001225, -0.1739, 0.0739), (-0.1784, -0.1739, 0.0739), (0.1782, -0.1739, 0.1269), (0.1782, -0.1739, 0.0739), (0.001143, -0.1682, 0.1194), (0.001143, -0.1682, 0.08388), (-0.1684, -0.1682, 0.1194), (-0.1684, -0.1682, 0.08388), (0.1707, -0.1682, 0.1194), (0.1707, -0.1682, 0.08388)], [], [(8, 1, 3, 9), (53, 51, 1, 8), (25, 3, 4, 27), (3, 1, 5, 4), (28, 6, 7, 23), (4, 5, 7, 6), (27, 4, 6, 28), (26, 53, 8, 0), (0, 8, 9, 2), (20, 29, 19, 10), (51, 50, 15, 22), (22, 15, 17, 23), (20, 10, 12, 26), (29, 25, 11, 19), (9, 3, 25, 29), (2, 20, 26, 0), (5, 22, 23, 7), (1, 51, 22, 5), (2, 9, 29, 20), (12, 52, 53, 26), (14, 27, 28, 16), (16, 28, 23, 17), (11, 25, 27, 14), (21, 24, 59, 58), (38, 39, 33, 31), (55, 38, 31, 54), (45, 47, 34, 33), (33, 34, 35, 31), (48, 43, 37, 36), (34, 36, 37, 35), (47, 48, 36, 34), (46, 30, 38, 55), (30, 32, 39, 38), (40, 10, 19, 49), (54, 42, 15, 50), (42, 43, 17, 15), (40, 46, 12, 10), (49, 19, 11, 45), (39, 49, 45, 33), (32, 30, 46, 40), (35, 37, 43, 42), (31, 35, 42, 54), (32, 40, 49, 39), (12, 46, 55, 52), (14, 16, 48, 47), (16, 17, 43, 48), (11, 14, 47, 45), (18, 44, 61, 57), (21, 13, 50, 51), (18, 24, 53, 52), (24, 21, 51, 53), (13, 41, 54, 50), (44, 18, 52, 55), (41, 44, 55, 54), (57, 56, 58, 59), (57, 61, 60, 56), (13, 21, 58, 56), (44, 41, 60, 61), (41, 13, 56, 60), (24, 18, 57, 59)])
_uv = me_cube_004.uv_layers.new(name='UVMap')
_uv.uv.foreach_set('vector', [0.6, 0.0, 0.625, 0.0, 0.625, 0.25, 0.6, 0.25, 0.6, 0.9375, 0.625, 0.9375, 0.625, 1.0, 0.6, 1.0, 0.8125, 0.5, 0.875, 0.5, 0.8668, 0.5117, 0.8084, 0.5117, 0.875, 0.5, 0.875, 0.75, 0.8668, 0.7383, 0.8668, 0.5117, 0.8084, 0.5117, 0.8668, 0.5117, 0.8668, 0.7383, 0.8084, 0.7383, 0.8668, 0.5117, 0.8668, 0.7383, 0.8668, 0.7383, 0.8668, 0.5117, 0.8084, 0.5117, 0.8668, 0.5117, 0.8668, 0.5117, 0.8084, 0.5117, 0.375, 0.9375, 0.6, 0.9375, 0.6, 1.0, 0.375, 1.0, 0.375, 0.0, 0.6, 0.0, 0.6, 0.25, 0.375, 0.25, 0.375, 0.3125, 0.6, 0.3125, 0.6, 0.375, 0.375, 0.375, 0.8125, 0.75, 0.75, 0.75, 0.75, 0.7383, 0.8084, 0.7383, 0.8084, 0.7383, 0.75, 0.7383, 0.75, 0.7383, 0.8084, 0.7383, 0.1875, 0.5, 0.25, 0.5, 0.25, 0.75, 0.1875, 0.75, 0.6, 0.3125, 0.625, 0.3125, 0.625, 0.375, 0.6, 0.375, 0.6, 0.25, 0.625, 0.25, 0.625, 0.3125, 0.6, 0.3125, 0.125, 0.5, 0.1875, 0.5, 0.1875, 0.75, 0.125, 0.75, 0.8668, 0.7383, 0.8084, 0.7383, 0.8084, 0.7383, 0.8668, 0.7383, 0.875, 0.75, 0.8125, 0.75, 0.8084, 0.7383, 0.8668, 0.7383, 0.375, 0.25, 0.6, 0.25, 0.6, 0.3125, 0.375, 0.3125, 0.375, 0.875, 0.6, 0.875, 0.6, 0.9375, 0.375, 0.9375, 0.75, 0.5117, 0.8084, 0.5117, 0.8084, 0.5117, 0.75, 0.5117, 0.75, 0.5117, 0.8084, 0.5117, 0.8084, 0.7383, 0.75, 0.7383, 0.75, 0.5, 0.8125, 0.5, 0.8084, 0.5117, 0.75, 0.5117, 0.6188, 0.9344, 0.6062, 0.9344, 0.6062, 0.9344, 0.6188, 0.9344, 0.6, 0.0, 0.6, 0.25, 0.625, 0.25, 0.625, 0.0, 0.6, 0.9375, 0.6, 1.0, 0.625, 1.0, 0.625, 0.9375, 0.8125, 0.5, 0.8084, 0.5117, 0.8668, 0.5117, 0.875, 0.5, 0.875, 0.5, 0.8668, 0.5117, 0.8668, 0.7383, 0.875, 0.75, 0.8084, 0.5117, 0.8084, 0.7383, 0.8668, 0.7383, 0.8668, 0.5117, 0.8668, 0.5117, 0.8668, 0.5117, 0.8668, 0.7383, 0.8668, 0.7383, 0.8084, 0.5117, 0.8084, 0.5117, 0.8668, 0.5117, 0.8668, 0.5117, 0.375, 0.9375, 0.375, 1.0, 0.6, 1.0, 0.6, 0.9375, 0.375, 0.0, 0.375, 0.25, 0.6, 0.25, 0.6, 0.0, 0.375, 0.3125, 0.375, 0.375, 0.6, 0.375, 0.6, 0.3125, 0.8125, 0.75, 0.8084, 0.7383, 0.75, 0.7383, 0.75, 0.75, 0.8084, 0.7383, 0.8084, 0.7383, 0.75, 0.7383, 0.75, 0.7383, 0.1875, 0.5, 0.1875, 0.75, 0.25, 0.75, 0.25, 0.5, 0.6, 0.3125, 0.6, 0.375, 0.625, 0.375, 0.625, 0.3125, 0.6, 0.25, 0.6, 0.3125, 0.625, 0.3125, 0.625, 0.25, 0.125, 0.5, 0.125, 0.75, 0.1875, 0.75, 0.1875, 0.5, 0.8668, 0.7383, 0.8668, 0.7383, 0.8084, 0.7383, 0.8084, 0.7383, 0.875, 0.75, 0.8668, 0.7383, 0.8084, 0.7383, 0.8125, 0.75, 0.375, 0.25, 0.375, 0.3125, 0.6, 0.3125, 0.6, 0.25, 0.375, 0.875, 0.375, 0.9375, 0.6, 0.9375, 0.6, 0.875, 0.75, 0.5117, 0.75, 0.5117, 0.8084, 0.5117, 0.8084, 0.5117, 0.75, 0.5117, 0.75, 0.7383, 0.8084, 0.7383, 0.8084, 0.5117, 0.75, 0.5, 0.75, 0.5117, 0.8084, 0.5117, 0.8125, 0.5, 0.6062, 0.875, 0.6062, 0.9344, 0.6062, 0.9344, 0.6062, 0.875, 0.6188, 0.9344, 0.6188, 0.875, 0.625, 0.875, 0.625, 0.9375, 0.6062, 0.875, 0.6062, 0.9344, 0.6, 0.9375, 0.6, 0.875, 0.6062, 0.9344, 0.6188, 0.9344, 0.625, 0.9375, 0.6, 0.9375, 0.6188, 0.875, 0.6188, 0.9344, 0.625, 0.9375, 0.625, 0.875, 0.6062, 0.9344, 0.6062, 0.875, 0.6, 0.875, 0.6, 0.9375, 0.6188, 0.9344, 0.6062, 0.9344, 0.6, 0.9375, 0.625, 0.9375, 0.6062, 0.875, 0.6188, 0.875, 0.6188, 0.9344, 0.6062, 0.9344, 0.6062, 0.875, 0.6062, 0.9344, 0.6188, 0.9344, 0.6188, 0.875, 0.6188, 0.875, 0.6188, 0.9344, 0.6188, 0.9344, 0.6188, 0.875, 0.6062, 0.9344, 0.6188, 0.9344, 0.6188, 0.9344, 0.6062, 0.9344, 0.6188, 0.9344, 0.6188, 0.875, 0.6188, 0.875, 0.6188, 0.9344, 0.6062, 0.9344, 0.6062, 0.875, 0.6062, 0.875, 0.6062, 0.9344])
me_cube_004.materials.append(mat_drawer4_sidebysidefridge1)
me_cube_004.update()
me_cube_005 = bpy.data.meshes.new('Cube.005')
me_cube_005.from_pydata([(-0.3568, -0.1739, -0.228), (-0.3568, -0.1739, 0.1269), (-0.3568, 0.256, -0.228), (-0.3568, 0.256, 0.1269), (-0.3332, 0.2325, 0.1269), (-0.3332, -0.1504, 0.1269), (-0.3332, 0.2325, -0.2209), (-0.3332, -0.1504, -0.2209), (-0.3568, -0.1739, 0.0739), (-0.3568, 0.256, 0.0739), (-0.0001225, 0.256, -0.228), (-0.0001225, 0.256, 0.1269), (-0.0001225, -0.1739, -0.228), (-0.0001225, -0.1739, 0.1182), (-0.0001225, 0.2325, 0.1269), (-0.0001225, -0.1504, 0.1269), (-0.0001225, 0.2325, -0.2209), (-0.0001225, -0.1504, -0.2209), (-0.0001225, -0.1739, 0.08265), (-0.0001225, 0.256, 0.0739), (-0.1784, 0.256, -0.228), (-0.1697, -0.1739, 0.1182), (-0.1667, -0.1504, 0.1269), (-0.1667, -0.1504, -0.2209), (-0.1697, -0.1739, 0.08265), (-0.1784, 0.256, 0.1269), (-0.1784, -0.1739, -0.228), (-0.1667, 0.2325, 0.1269), (-0.1667, 0.2325, -0.2209), (-0.1784, 0.256, 0.0739), (0.3565, -0.1739, -0.228), (0.3565, -0.1739, 0.1269), (0.3565, 0.256, -0.228), (0.3565, 0.256, 0.1269), (0.333, 0.2325, 0.1269), (0.333, -0.1504, 0.1269), (0.333, 0.2325, -0.2209), (0.333, -0.1504, -0.2209), (0.3565, -0.1739, 0.0739), (0.3565, 0.256, 0.0739), (0.1782, 0.256, -0.228), (0.1694, -0.1739, 0.1182), (0.1664, -0.1504, 0.1269), (0.1664, -0.1504, -0.2209), (0.1694, -0.1739, 0.08265), (0.1782, 0.256, 0.1269), (0.1782, -0.1739, -0.228), (0.1664, 0.2325, 0.1269), (0.1664, 0.2325, -0.2209), (0.1782, 0.256, 0.0739), (-0.0001225, -0.1739, 0.1269), (-0.1784, -0.1739, 0.1269), (-0.0001225, -0.1739, 0.0739), (-0.1784, -0.1739, 0.0739), (0.1782, -0.1739, 0.1269), (0.1782, -0.1739, 0.0739), (0.001143, -0.1682, 0.1194), (0.001143, -0.1682, 0.08388), (-0.1684, -0.1682, 0.1194), (-0.1684, -0.1682, 0.08388), (0.1707, -0.1682, 0.1194), (0.1707, -0.1682, 0.08388)], [], [(8, 1, 3, 9), (53, 51, 1, 8), (25, 3, 4, 27), (3, 1, 5, 4), (28, 6, 7, 23), (4, 5, 7, 6), (27, 4, 6, 28), (26, 53, 8, 0), (0, 8, 9, 2), (20, 29, 19, 10), (51, 50, 15, 22), (22, 15, 17, 23), (20, 10, 12, 26), (29, 25, 11, 19), (9, 3, 25, 29), (2, 20, 26, 0), (5, 22, 23, 7), (1, 51, 22, 5), (2, 9, 29, 20), (12, 52, 53, 26), (14, 27, 28, 16), (16, 28, 23, 17), (11, 25, 27, 14), (21, 24, 59, 58), (38, 39, 33, 31), (55, 38, 31, 54), (45, 47, 34, 33), (33, 34, 35, 31), (48, 43, 37, 36), (34, 36, 37, 35), (47, 48, 36, 34), (46, 30, 38, 55), (30, 32, 39, 38), (40, 10, 19, 49), (54, 42, 15, 50), (42, 43, 17, 15), (40, 46, 12, 10), (49, 19, 11, 45), (39, 49, 45, 33), (32, 30, 46, 40), (35, 37, 43, 42), (31, 35, 42, 54), (32, 40, 49, 39), (12, 46, 55, 52), (14, 16, 48, 47), (16, 17, 43, 48), (11, 14, 47, 45), (18, 44, 61, 57), (21, 13, 50, 51), (18, 24, 53, 52), (24, 21, 51, 53), (13, 41, 54, 50), (44, 18, 52, 55), (41, 44, 55, 54), (57, 56, 58, 59), (57, 61, 60, 56), (13, 21, 58, 56), (44, 41, 60, 61), (41, 13, 56, 60), (24, 18, 57, 59)])
_uv = me_cube_005.uv_layers.new(name='UVMap')
_uv.uv.foreach_set('vector', [0.6, 0.0, 0.625, 0.0, 0.625, 0.25, 0.6, 0.25, 0.6, 0.9375, 0.625, 0.9375, 0.625, 1.0, 0.6, 1.0, 0.8125, 0.5, 0.875, 0.5, 0.8668, 0.5117, 0.8084, 0.5117, 0.875, 0.5, 0.875, 0.75, 0.8668, 0.7383, 0.8668, 0.5117, 0.8084, 0.5117, 0.8668, 0.5117, 0.8668, 0.7383, 0.8084, 0.7383, 0.8668, 0.5117, 0.8668, 0.7383, 0.8668, 0.7383, 0.8668, 0.5117, 0.8084, 0.5117, 0.8668, 0.5117, 0.8668, 0.5117, 0.8084, 0.5117, 0.375, 0.9375, 0.6, 0.9375, 0.6, 1.0, 0.375, 1.0, 0.375, 0.0, 0.6, 0.0, 0.6, 0.25, 0.375, 0.25, 0.375, 0.3125, 0.6, 0.3125, 0.6, 0.375, 0.375, 0.375, 0.8125, 0.75, 0.75, 0.75, 0.75, 0.7383, 0.8084, 0.7383, 0.8084, 0.7383, 0.75, 0.7383, 0.75, 0.7383, 0.8084, 0.7383, 0.1875, 0.5, 0.25, 0.5, 0.25, 0.75, 0.1875, 0.75, 0.6, 0.3125, 0.625, 0.3125, 0.625, 0.375, 0.6, 0.375, 0.6, 0.25, 0.625, 0.25, 0.625, 0.3125, 0.6, 0.3125, 0.125, 0.5, 0.1875, 0.5, 0.1875, 0.75, 0.125, 0.75, 0.8668, 0.7383, 0.8084, 0.7383, 0.8084, 0.7383, 0.8668, 0.7383, 0.875, 0.75, 0.8125, 0.75, 0.8084, 0.7383, 0.8668, 0.7383, 0.375, 0.25, 0.6, 0.25, 0.6, 0.3125, 0.375, 0.3125, 0.375, 0.875, 0.6, 0.875, 0.6, 0.9375, 0.375, 0.9375, 0.75, 0.5117, 0.8084, 0.5117, 0.8084, 0.5117, 0.75, 0.5117, 0.75, 0.5117, 0.8084, 0.5117, 0.8084, 0.7383, 0.75, 0.7383, 0.75, 0.5, 0.8125, 0.5, 0.8084, 0.5117, 0.75, 0.5117, 0.6188, 0.9344, 0.6062, 0.9344, 0.6062, 0.9344, 0.6188, 0.9344, 0.6, 0.0, 0.6, 0.25, 0.625, 0.25, 0.625, 0.0, 0.6, 0.9375, 0.6, 1.0, 0.625, 1.0, 0.625, 0.9375, 0.8125, 0.5, 0.8084, 0.5117, 0.8668, 0.5117, 0.875, 0.5, 0.875, 0.5, 0.8668, 0.5117, 0.8668, 0.7383, 0.875, 0.75, 0.8084, 0.5117, 0.8084, 0.7383, 0.8668, 0.7383, 0.8668, 0.5117, 0.8668, 0.5117, 0.8668, 0.5117, 0.8668, 0.7383, 0.8668, 0.7383, 0.8084, 0.5117, 0.8084, 0.5117, 0.8668, 0.5117, 0.8668, 0.5117, 0.375, 0.9375, 0.375, 1.0, 0.6, 1.0, 0.6, 0.9375, 0.375, 0.0, 0.375, 0.25, 0.6, 0.25, 0.6, 0.0, 0.375, 0.3125, 0.375, 0.375, 0.6, 0.375, 0.6, 0.3125, 0.8125, 0.75, 0.8084, 0.7383, 0.75, 0.7383, 0.75, 0.75, 0.8084, 0.7383, 0.8084, 0.7383, 0.75, 0.7383, 0.75, 0.7383, 0.1875, 0.5, 0.1875, 0.75, 0.25, 0.75, 0.25, 0.5, 0.6, 0.3125, 0.6, 0.375, 0.625, 0.375, 0.625, 0.3125, 0.6, 0.25, 0.6, 0.3125, 0.625, 0.3125, 0.625, 0.25, 0.125, 0.5, 0.125, 0.75, 0.1875, 0.75, 0.1875, 0.5, 0.8668, 0.7383, 0.8668, 0.7383, 0.8084, 0.7383, 0.8084, 0.7383, 0.875, 0.75, 0.8668, 0.7383, 0.8084, 0.7383, 0.8125, 0.75, 0.375, 0.25, 0.375, 0.3125, 0.6, 0.3125, 0.6, 0.25, 0.375, 0.875, 0.375, 0.9375, 0.6, 0.9375, 0.6, 0.875, 0.75, 0.5117, 0.75, 0.5117, 0.8084, 0.5117, 0.8084, 0.5117, 0.75, 0.5117, 0.75, 0.7383, 0.8084, 0.7383, 0.8084, 0.5117, 0.75, 0.5, 0.75, 0.5117, 0.8084, 0.5117, 0.8125, 0.5, 0.6062, 0.875, 0.6062, 0.9344, 0.6062, 0.9344, 0.6062, 0.875, 0.6188, 0.9344, 0.6188, 0.875, 0.625, 0.875, 0.625, 0.9375, 0.6062, 0.875, 0.6062, 0.9344, 0.6, 0.9375, 0.6, 0.875, 0.6062, 0.9344, 0.6188, 0.9344, 0.625, 0.9375, 0.6, 0.9375, 0.6188, 0.875, 0.6188, 0.9344, 0.625, 0.9375, 0.625, 0.875, 0.6062, 0.9344, 0.6062, 0.875, 0.6, 0.875, 0.6, 0.9375, 0.6188, 0.9344, 0.6062, 0.9344, 0.6, 0.9375, 0.625, 0.9375, 0.6062, 0.875, 0.6188, 0.875, 0.6188, 0.9344, 0.6062, 0.9344, 0.6062, 0.875, 0.6062, 0.9344, 0.6188, 0.9344, 0.6188, 0.875, 0.6188, 0.875, 0.6188, 0.9344, 0.6188, 0.9344, 0.6188, 0.875, 0.6062, 0.9344, 0.6188, 0.9344, 0.6188, 0.9344, 0.6062, 0.9344, 0.6188, 0.9344, 0.6188, 0.875, 0.6188, 0.875, 0.6188, 0.9344, 0.6062, 0.9344, 0.6062, 0.875, 0.6062, 0.875, 0.6062, 0.9344])
me_cube_005.materials.append(mat_drawer3_sidebysidefridge1)
me_cube_005.update()
me_cube_007 = bpy.data.meshes.new('Cube.007')
me_cube_007.from_pydata([(-0.257, -0.2043, -0.1999), (-0.2115, -0.1698, 0.1778), (-0.257, 0.2646, -0.1999), (-0.2115, 0.2302, 0.1778), (-0.257, -0.2043, 0.1778), (-0.257, 0.2646, 0.1778), (-0.2235, -0.1698, -0.1895), (-0.2235, 0.2302, -0.1895), (1.442e-08, 0.2646, -0.2026), (1.442e-08, 0.2646, 0.1778), (1.442e-08, -0.2043, -0.2026), (1.442e-08, -0.2043, 0.1778), (1.442e-08, 0.2302, 0.1778), (1.442e-08, -0.1698, 0.1778), (1.442e-08, 0.2302, -0.1895), (1.442e-08, -0.1698, -0.1895), (-0.2115, 0.2646, -0.2026), (-0.2056, -0.2043, 0.1778), (-0.1788, -0.1698, 0.1778), (-0.1788, -0.1698, -0.1895), (-0.2056, 0.2646, 0.1778), (-0.2115, -0.2043, -0.2026), (-0.1788, 0.2302, 0.1778), (-0.1788, 0.2302, -0.1895), (-0.257, 0.2646, -0.2173), (-0.257, -0.2043, -0.2173), (-0.2115, 0.2646, -0.2173), (-0.2115, -0.2043, -0.2173), (-0.257, -0.2043, 0.08336), (-0.257, 0.2646, 0.08336), (1.442e-08, -0.2043, 0.08269), (1.442e-08, 0.2646, 0.08269), (-0.2056, 0.2646, 0.08269), (-0.2056, -0.2043, 0.08269), (-0.257, 0.2646, -0.005879), (1.442e-08, -0.2043, -0.00719), (1.442e-08, 0.2646, -0.00719), (-0.2056, 0.2646, -0.00719), (-0.2056, -0.2043, -0.00719), (-0.257, -0.2043, -0.005879), (-0.257, -0.2043, 0.03874), (-0.257, 0.2646, 0.03874), (1.442e-08, 0.2646, 0.03775), (-0.2056, 0.2646, 0.03775), (-0.2056, -0.2043, 0.03775), (-0.1542, 0.2646, 0.1778), (-0.1542, -0.2043, -0.2026), (-0.1341, 0.2302, 0.1778), (-0.1341, 0.2302, -0.1895), (-0.1542, 0.2646, -0.2026), (-0.1542, -0.2043, 0.1778), (-0.1341, -0.1698, 0.1778), (-0.1341, -0.1698, -0.1895), (-0.1542, -0.2043, 0.08269), (-0.1542, 0.2646, 0.08269), (-0.1542, 0.2646, -0.00719), (-0.1542, -0.2043, -0.00719), (-0.1542, 0.2646, 0.03775), (-0.1542, -0.2043, 0.03775), (1.442e-08, -0.1698, 0.002864), (1.442e-08, -0.1698, 0.07263), (-0.1183, -0.1698, 0.03775), (-0.1061, -0.1698, 0.002864), (-0.1061, -0.1698, 0.07263), (-0.1183, -0.2043, 0.03775), (-0.1183, -0.2043, 0.03775), (1.442e-08, -0.2043, 0.002864), (-0.1061, -0.2043, 0.002864), (-0.1061, -0.2043, 0.07263), (1.442e-08, -0.2043, 0.07263), (0.257, -0.2043, -0.1999), (0.2115, -0.1698, 0.1778), (0.257, 0.2646, -0.1999), (0.2115, 0.2302, 0.1778), (0.257, -0.2043, 0.1778), (0.257, 0.2646, 0.1778), (0.2235, -0.1698, -0.1895), (0.2235, 0.2302, -0.1895), (0.2115, 0.2646, -0.2026), (0.2056, -0.2043, 0.1778), (0.1788, -0.1698, 0.1778), (0.1788, -0.1698, -0.1895), (0.2056, 0.2646, 0.1778), (0.2115, -0.2043, -0.2026), (0.1788, 0.2302, 0.1778), (0.1788, 0.2302, -0.1895), (0.257, 0.2646, -0.2173), (0.257, -0.2043, -0.2173), (0.2115, 0.2646, -0.2173), (0.2115, -0.2043, -0.2173), (0.257, -0.2043, 0.08336), (0.257, 0.2646, 0.08336), (0.2056, 0.2646, 0.08269), (0.2056, -0.2043, 0.08269), (0.257, 0.2646, -0.005879), (0.2056, 0.2646, -0.00719), (0.2056, -0.2043, -0.00719), (0.257, -0.2043, -0.005879), (0.257, -0.2043, 0.03874), (0.257, 0.2646, 0.03874), (0.2056, 0.2646, 0.03775), (0.2056, -0.2043, 0.03775), (0.1542, 0.2646, 0.1778), (0.1542, -0.2043, -0.2026), (0.1341, 0.2302, 0.1778), (0.1341, 0.2302, -0.1895), (0.1542, 0.2646, -0.2026), (0.1542, -0.2043, 0.1778), (0.1341, -0.1698, 0.1778), (0.1341, -0.1698, -0.1895), (0.1542, -0.2043, 0.08269), (0.1542, 0.2646, 0.08269), (0.1542, 0.2646, -0.00719), (0.1542, -0.2043, -0.00719), (0.1542, 0.2646, 0.03775), (0.1542, -0.2043, 0.03775), (0.1183, -0.1698, 0.03775), (0.1061, -0.1698, 0.002864), (0.1061, -0.1698, 0.07263), (0.1183, -0.2043, 0.03775), (0.1183, -0.2043, 0.03775), (0.1061, -0.2043, 0.002864), (0.1061, -0.2043, 0.07263)], [], [(28, 4, 5, 29), (33, 17, 4, 28), (1, 3, 5, 4), (18, 1, 4, 17), (23, 7, 6, 19), (22, 3, 7, 23), (3, 1, 6, 7), (47, 12, 9, 45), (15, 52, 51, 13, 60, 63, 61, 62, 59), (49, 8, 10, 46), (54, 45, 9, 31), (29, 5, 20, 32), (21, 0, 25, 27), (1, 18, 19, 6), (3, 22, 20, 5), (47, 22, 23, 48), (48, 23, 19, 52), (51, 18, 17, 50), (53, 50, 17, 33), (24, 26, 27, 25), (2, 16, 26, 24), (0, 2, 24, 25), (16, 21, 27, 26), (58, 53, 33, 44), (41, 29, 32, 43), (57, 54, 31, 42), (44, 33, 28, 40), (40, 28, 29, 41), (0, 39, 34, 2), (21, 38, 39, 0), (49, 55, 36, 8), (2, 34, 37, 16), (46, 56, 38, 21), (39, 40, 41, 34), (38, 44, 40, 39), (55, 57, 42, 36), (34, 41, 43, 37), (56, 58, 44, 38), (58, 56, 35, 66, 67, 64, 65), (37, 43, 57, 55), (10, 35, 56, 46), (16, 37, 55, 49), (43, 32, 54, 57), (69, 30, 53, 58, 65, 68), (30, 11, 50, 53), (13, 51, 50, 11), (14, 48, 52, 15), (12, 47, 48, 14), (32, 20, 45, 54), (16, 49, 46, 21), (18, 51, 52, 19), (22, 47, 45, 20), (65, 64, 61, 63, 68), (67, 62, 61, 64), (90, 91, 75, 74), (93, 90, 74, 79), (71, 74, 75, 73), (80, 79, 74, 71), (85, 81, 76, 77), (84, 85, 77, 73), (73, 77, 76, 71), (104, 102, 9, 12), (15, 59, 117, 116, 118, 60, 13, 108, 109), (106, 103, 10, 8), (111, 31, 9, 102), (91, 92, 82, 75), (83, 89, 87, 70), (71, 76, 81, 80), (73, 75, 82, 84), (104, 105, 85, 84), (105, 109, 81, 85), (108, 107, 79, 80), (110, 93, 79, 107), (86, 87, 89, 88), (72, 86, 88, 78), (70, 87, 86, 72), (78, 88, 89, 83), (115, 101, 93, 110), (99, 100, 92, 91), (114, 42, 31, 111), (101, 98, 90, 93), (98, 99, 91, 90), (70, 72, 94, 97), (83, 70, 97, 96), (106, 8, 36, 112), (72, 78, 95, 94), (103, 83, 96, 113), (97, 94, 99, 98), (96, 97, 98, 101), (112, 36, 42, 114), (94, 95, 100, 99), (113, 96, 101, 115), (115, 120, 119, 121, 66, 35, 113), (95, 112, 114, 100), (10, 103, 113, 35), (78, 106, 112, 95), (100, 114, 111, 92), (69, 122, 120, 115, 110, 30), (30, 110, 107, 11), (13, 11, 107, 108), (14, 15, 109, 105), (12, 14, 105, 104), (92, 111, 102, 82), (78, 83, 103, 106), (80, 81, 109, 108), (84, 82, 102, 104), (120, 122, 118, 116, 119), (121, 119, 116, 117), (117, 59, 66, 121), (62, 67, 66, 59), (60, 69, 68, 63), (60, 118, 122, 69)])
_uv = me_cube_007.uv_layers.new(name='UVMap')
_uv.uv.foreach_set('vector', [0.5625, 0.0, 0.625, 0.0, 0.625, 0.25, 0.5625, 0.25, 0.5625, 0.975, 0.625, 0.975, 0.625, 1.0, 0.5625, 1.0, 0.8661, 0.7416, 0.8661, 0.5084, 0.875, 0.5, 0.875, 0.75, 0.8429, 0.7416, 0.8661, 0.7416, 0.875, 0.75, 0.85, 0.75, 0.8429, 0.5084, 0.8661, 0.5084, 0.8661, 0.7416, 0.8429, 0.7416, 0.8429, 0.5084, 0.8661, 0.5084, 0.8661, 0.5084, 0.8429, 0.5084, 0.8661, 0.5084, 0.8661, 0.7416, 0.8661, 0.7416, 0.8661, 0.5084, 0.8197, 0.5084, 0.75, 0.5084, 0.75, 0.5, 0.825, 0.5, 0.75, 0.7416, 0.8197, 0.7416, 0.8197, 0.7416, 0.75, 0.7416, 0.75, 0.7416, 0.8051, 0.7416, 0.8114, 0.7416, 0.8051, 0.7416, 0.75, 0.7416, 0.175, 0.5, 0.25, 0.5, 0.25, 0.75, 0.175, 0.75, 0.5625, 0.3, 0.625, 0.3, 0.625, 0.375, 0.5625, 0.375, 0.5625, 0.25, 0.625, 0.25, 0.625, 0.275, 0.5625, 0.275, 0.375, 0.975, 0.375, 1.0, 0.375, 1.0, 0.375, 0.975, 0.8661, 0.7416, 0.8429, 0.7416, 0.8429, 0.7416, 0.8661, 0.7416, 0.8661, 0.5084, 0.8429, 0.5084, 0.85, 0.5, 0.875, 0.5, 0.8197, 0.5084, 0.8429, 0.5084, 0.8429, 0.5084, 0.8197, 0.5084, 0.8197, 0.5084, 0.8429, 0.5084, 0.8429, 0.7416, 0.8197, 0.7416, 0.8197, 0.7416, 0.8429, 0.7416, 0.85, 0.75, 0.825, 0.75, 0.5625, 0.95, 0.625, 0.95, 0.625, 0.975, 0.5625, 0.975, 0.125, 0.5, 0.15, 0.5, 0.15, 0.75, 0.125, 0.75, 0.375, 0.25, 0.375, 0.275, 0.375, 0.275, 0.375, 0.25, 0.375, 0.0, 0.375, 0.25, 0.375, 0.25, 0.375, 0.0, 0.15, 0.5, 0.15, 0.75, 0.15, 0.75, 0.15, 0.5, 0.533, 0.95, 0.5625, 0.95, 0.5625, 0.975, 0.533, 0.975, 0.533, 0.25, 0.5625, 0.25, 0.5625, 0.275, 0.533, 0.275, 0.533, 0.3, 0.5625, 0.3, 0.5625, 0.375, 0.533, 0.375, 0.533, 0.975, 0.5625, 0.975, 0.5625, 1.0, 0.533, 1.0, 0.533, 0.0, 0.5625, 0.0, 0.5625, 0.25, 0.533, 0.25, 0.375, 0.0, 0.5034, 0.0, 0.5034, 0.25, 0.375, 0.25, 0.375, 0.975, 0.5034, 0.975, 0.5034, 1.0, 0.375, 1.0, 0.375, 0.3, 0.5034, 0.3, 0.5034, 0.375, 0.375, 0.375, 0.375, 0.25, 0.5034, 0.25, 0.5034, 0.275, 0.375, 0.275, 0.375, 0.95, 0.5034, 0.95, 0.5034, 0.975, 0.375, 0.975, 0.5034, 0.0, 0.533, 0.0, 0.533, 0.25, 0.5034, 0.25, 0.5034, 0.975, 0.533, 0.975, 0.533, 1.0, 0.5034, 1.0, 0.5034, 0.3, 0.533, 0.3, 0.533, 0.375, 0.5034, 0.375, 0.5034, 0.25, 0.533, 0.25, 0.533, 0.275, 0.5034, 0.275, 0.5034, 0.95, 0.533, 0.95, 0.533, 0.975, 0.5034, 0.975, 0.533, 0.95, 0.5034, 0.95, 0.5034, 0.875, 0.51, 0.875, 0.51, 0.9266, 0.533, 0.9325, 0.533, 0.9325, 0.5034, 0.275, 0.533, 0.275, 0.533, 0.3, 0.5034, 0.3, 0.375, 0.875, 0.5034, 0.875, 0.5034, 0.95, 0.375, 0.95, 0.375, 0.275, 0.5034, 0.275, 0.5034, 0.3, 0.375, 0.3, 0.533, 0.275, 0.5625, 0.275, 0.5625, 0.3, 0.533, 0.3, 0.5559, 0.875, 0.5625, 0.875, 0.5625, 0.95, 0.533, 0.95, 0.533, 0.9325, 0.5559, 0.9266, 0.5625, 0.875, 0.625, 0.875, 0.625, 0.95, 0.5625, 0.95, 0.75, 0.7416, 0.8197, 0.7416, 0.825, 0.75, 0.75, 0.75, 0.75, 0.5084, 0.8197, 0.5084, 0.8197, 0.7416, 0.75, 0.7416, 0.75, 0.5084, 0.8197, 0.5084, 0.8197, 0.5084, 0.75, 0.5084, 0.5625, 0.275, 0.625, 0.275, 0.625, 0.3, 0.5625, 0.3, 0.15, 0.5, 0.175, 0.5, 0.175, 0.75, 0.15, 0.75, 0.8429, 0.7416, 0.8197, 0.7416, 0.8197, 0.7416, 0.8429, 0.7416, 0.8429, 0.5084, 0.8197, 0.5084, 0.825, 0.5, 0.85, 0.5, 0.5, 0.05643, 0.5, 0.05643, 0.5, 0.1798, 0.625, 0.1798, 0.625, 0.05643, 0.375, 0.05643, 0.375, 0.1798, 0.5, 0.1798, 0.5, 0.05643, 0.5625, 0.0, 0.5625, 0.25, 0.625, 0.25, 0.625, 0.0, 0.5625, 0.975, 0.5625, 1.0, 0.625, 1.0, 0.625, 0.975, 0.8661, 0.7416, 0.875, 0.75, 0.875, 0.5, 0.8661, 0.5084, 0.8429, 0.7416, 0.85, 0.75, 0.875, 0.75, 0.8661, 0.7416, 0.8429, 0.5084, 0.8429, 0.7416, 0.8661, 0.7416, 0.8661, 0.5084, 0.8429, 0.5084, 0.8429, 0.5084, 0.8661, 0.5084, 0.8661, 0.5084, 0.8661, 0.5084, 0.8661, 0.5084, 0.8661, 0.7416, 0.8661, 0.7416, 0.8197, 0.5084, 0.825, 0.5, 0.75, 0.5, 0.75, 0.5084, 0.75, 0.7416, 0.75, 0.7416, 0.8051, 0.7416, 0.8114, 0.7416, 0.8051, 0.7416, 0.75, 0.7416, 0.75, 0.7416, 0.8197, 0.7416, 0.8197, 0.7416, 0.175, 0.5, 0.175, 0.75, 0.25, 0.75, 0.25, 0.5, 0.5625, 0.3, 0.5625, 0.375, 0.625, 0.375, 0.625, 0.3, 0.5625, 0.25, 0.5625, 0.275, 0.625, 0.275, 0.625, 0.25, 0.375, 0.975, 0.375, 0.975, 0.375, 1.0, 0.375, 1.0, 0.8661, 0.7416, 0.8661, 0.7416, 0.8429, 0.7416, 0.8429, 0.7416, 0.8661, 0.5084, 0.875, 0.5, 0.85, 0.5, 0.8429, 0.5084, 0.8197, 0.5084, 0.8197, 0.5084, 0.8429, 0.5084, 0.8429, 0.5084, 0.8197, 0.5084, 0.8197, 0.7416, 0.8429, 0.7416, 0.8429, 0.5084, 0.8197, 0.7416, 0.825, 0.75, 0.85, 0.75, 0.8429, 0.7416, 0.5625, 0.95, 0.5625, 0.975, 0.625, 0.975, 0.625, 0.95, 0.125, 0.5, 0.125, 0.75, 0.15, 0.75, 0.15, 0.5, 0.375, 0.25, 0.375, 0.25, 0.375, 0.275, 0.375, 0.275, 0.375, 0.0, 0.375, 0.0, 0.375, 0.25, 0.375, 0.25, 0.15, 0.5, 0.15, 0.5, 0.15, 0.75, 0.15, 0.75, 0.533, 0.95, 0.533, 0.975, 0.5625, 0.975, 0.5625, 0.95, 0.533, 0.25, 0.533, 0.275, 0.5625, 0.275, 0.5625, 0.25, 0.533, 0.3, 0.533, 0.375, 0.5625, 0.375, 0.5625, 0.3, 0.533, 0.975, 0.533, 1.0, 0.5625, 1.0, 0.5625, 0.975, 0.533, 0.0, 0.533, 0.25, 0.5625, 0.25, 0.5625, 0.0, 0.375, 0.0, 0.375, 0.25, 0.5034, 0.25, 0.5034, 0.0, 0.375, 0.975, 0.375, 1.0, 0.5034, 1.0, 0.5034, 0.975, 0.375, 0.3, 0.375, 0.375, 0.5034, 0.375, 0.5034, 0.3, 0.375, 0.25, 0.375, 0.275, 0.5034, 0.275, 0.5034, 0.25, 0.375, 0.95, 0.375, 0.975, 0.5034, 0.975, 0.5034, 0.95, 0.5034, 0.0, 0.5034, 0.25, 0.533, 0.25, 0.533, 0.0, 0.5034, 0.975, 0.5034, 1.0, 0.533, 1.0, 0.533, 0.975, 0.5034, 0.3, 0.5034, 0.375, 0.533, 0.375, 0.533, 0.3, 0.5034, 0.25, 0.5034, 0.275, 0.533, 0.275, 0.533, 0.25, 0.5034, 0.95, 0.5034, 0.975, 0.533, 0.975, 0.533, 0.95, 0.533, 0.95, 0.533, 0.9325, 0.533, 0.9325, 0.51, 0.9266, 0.51, 0.875, 0.5034, 0.875, 0.5034, 0.95, 0.5034, 0.275, 0.5034, 0.3, 0.533, 0.3, 0.533, 0.275, 0.375, 0.875, 0.375, 0.95, 0.5034, 0.95, 0.5034, 0.875, 0.375, 0.275, 0.375, 0.3, 0.5034, 0.3, 0.5034, 0.275, 0.533, 0.275, 0.533, 0.3, 0.5625, 0.3, 0.5625, 0.275, 0.5559, 0.875, 0.5559, 0.9266, 0.533, 0.9325, 0.533, 0.95, 0.5625, 0.95, 0.5625, 0.875, 0.5625, 0.875, 0.5625, 0.95, 0.625, 0.95, 0.625, 0.875, 0.75, 0.7416, 0.75, 0.75, 0.825, 0.75, 0.8197, 0.7416, 0.75, 0.5084, 0.75, 0.7416, 0.8197, 0.7416, 0.8197, 0.5084, 0.75, 0.5084, 0.75, 0.5084, 0.8197, 0.5084, 0.8197, 0.5084, 0.5625, 0.275, 0.5625, 0.3, 0.625, 0.3, 0.625, 0.275, 0.15, 0.5, 0.15, 0.75, 0.175, 0.75, 0.175, 0.5, 0.8429, 0.7416, 0.8429, 0.7416, 0.8197, 0.7416, 0.8197, 0.7416, 0.8429, 0.5084, 0.85, 0.5, 0.825, 0.5, 0.8197, 0.5084, 0.5, 0.05643, 0.625, 0.05643, 0.625, 0.1798, 0.5, 0.1798, 0.5, 0.05643, 0.375, 0.05643, 0.5, 0.05643, 0.5, 0.1798, 0.375, 0.1798, 0.375, 0.1798, 0.75, 0.7416, 0.51, 0.875, 0.375, 0.05643, 0.375, 0.1798, 0.375, 0.05643, 0.51, 0.875, 0.75, 0.7416, 0.75, 0.7416, 0.5559, 0.875, 0.5559, 0.9266, 0.625, 0.1798, 0.75, 0.7416, 0.625, 0.1798, 0.5559, 0.9266, 0.5559, 0.875])
me_cube_007.materials.append(mat_metaldrawer2_sidebysidefridge1)
me_cube_007.update()
me_cube_013 = bpy.data.meshes.new('Cube.013')
me_cube_013.from_pydata([(-0.257, -0.2043, -0.1999), (-0.2115, -0.1698, 0.1778), (-0.257, 0.2646, -0.1999), (-0.2115, 0.2302, 0.1778), (-0.257, -0.2043, 0.1778), (-0.257, 0.2646, 0.1778), (-0.2235, -0.1698, -0.1895), (-0.2235, 0.2302, -0.1895), (1.442e-08, 0.2646, -0.2026), (1.442e-08, 0.2646, 0.1778), (1.442e-08, -0.2043, -0.2026), (1.442e-08, -0.2043, 0.1778), (1.442e-08, 0.2302, 0.1778), (1.442e-08, -0.1698, 0.1778), (1.442e-08, 0.2302, -0.1895), (1.442e-08, -0.1698, -0.1895), (-0.2115, 0.2646, -0.2026), (-0.2056, -0.2043, 0.1778), (-0.1788, -0.1698, 0.1778), (-0.1788, -0.1698, -0.1895), (-0.2056, 0.2646, 0.1778), (-0.2115, -0.2043, -0.2026), (-0.1788, 0.2302, 0.1778), (-0.1788, 0.2302, -0.1895), (-0.257, 0.2646, -0.2173), (-0.257, -0.2043, -0.2173), (-0.2115, 0.2646, -0.2173), (-0.2115, -0.2043, -0.2173), (-0.257, -0.2043, 0.08336), (-0.257, 0.2646, 0.08336), (1.442e-08, -0.2043, 0.08269), (1.442e-08, 0.2646, 0.08269), (-0.2056, 0.2646, 0.08269), (-0.2056, -0.2043, 0.08269), (-0.257, 0.2646, -0.005879), (1.442e-08, -0.2043, -0.00719), (1.442e-08, 0.2646, -0.00719), (-0.2056, 0.2646, -0.00719), (-0.2056, -0.2043, -0.00719), (-0.257, -0.2043, -0.005879), (-0.257, -0.2043, 0.03874), (-0.257, 0.2646, 0.03874), (1.442e-08, 0.2646, 0.03775), (-0.2056, 0.2646, 0.03775), (-0.2056, -0.2043, 0.03775), (-0.1542, 0.2646, 0.1778), (-0.1542, -0.2043, -0.2026), (-0.1341, 0.2302, 0.1778), (-0.1341, 0.2302, -0.1895), (-0.1542, 0.2646, -0.2026), (-0.1542, -0.2043, 0.1778), (-0.1341, -0.1698, 0.1778), (-0.1341, -0.1698, -0.1895), (-0.1542, -0.2043, 0.08269), (-0.1542, 0.2646, 0.08269), (-0.1542, 0.2646, -0.00719), (-0.1542, -0.2043, -0.00719), (-0.1542, 0.2646, 0.03775), (-0.1542, -0.2043, 0.03775), (1.442e-08, -0.1698, 0.002864), (1.442e-08, -0.1698, 0.07263), (-0.1183, -0.1698, 0.03775), (-0.1061, -0.1698, 0.002864), (-0.1061, -0.1698, 0.07263), (-0.1183, -0.2043, 0.03775), (-0.1183, -0.2043, 0.03775), (1.442e-08, -0.2043, 0.002864), (-0.1061, -0.2043, 0.002864), (-0.1061, -0.2043, 0.07263), (1.442e-08, -0.2043, 0.07263), (0.257, -0.2043, -0.1999), (0.2115, -0.1698, 0.1778), (0.257, 0.2646, -0.1999), (0.2115, 0.2302, 0.1778), (0.257, -0.2043, 0.1778), (0.257, 0.2646, 0.1778), (0.2235, -0.1698, -0.1895), (0.2235, 0.2302, -0.1895), (0.2115, 0.2646, -0.2026), (0.2056, -0.2043, 0.1778), (0.1788, -0.1698, 0.1778), (0.1788, -0.1698, -0.1895), (0.2056, 0.2646, 0.1778), (0.2115, -0.2043, -0.2026), (0.1788, 0.2302, 0.1778), (0.1788, 0.2302, -0.1895), (0.257, 0.2646, -0.2173), (0.257, -0.2043, -0.2173), (0.2115, 0.2646, -0.2173), (0.2115, -0.2043, -0.2173), (0.257, -0.2043, 0.08336), (0.257, 0.2646, 0.08336), (0.2056, 0.2646, 0.08269), (0.2056, -0.2043, 0.08269), (0.257, 0.2646, -0.005879), (0.2056, 0.2646, -0.00719), (0.2056, -0.2043, -0.00719), (0.257, -0.2043, -0.005879), (0.257, -0.2043, 0.03874), (0.257, 0.2646, 0.03874), (0.2056, 0.2646, 0.03775), (0.2056, -0.2043, 0.03775), (0.1542, 0.2646, 0.1778), (0.1542, -0.2043, -0.2026), (0.1341, 0.2302, 0.1778), (0.1341, 0.2302, -0.1895), (0.1542, 0.2646, -0.2026), (0.1542, -0.2043, 0.1778), (0.1341, -0.1698, 0.1778), (0.1341, -0.1698, -0.1895), (0.1542, -0.2043, 0.08269), (0.1542, 0.2646, 0.08269), (0.1542, 0.2646, -0.00719), (0.1542, -0.2043, -0.00719), (0.1542, 0.2646, 0.03775), (0.1542, -0.2043, 0.03775), (0.1183, -0.1698, 0.03775), (0.1061, -0.1698, 0.002864), (0.1061, -0.1698, 0.07263), (0.1183, -0.2043, 0.03775), (0.1183, -0.2043, 0.03775), (0.1061, -0.2043, 0.002864), (0.1061, -0.2043, 0.07263)], [], [(28, 4, 5, 29), (33, 17, 4, 28), (1, 3, 5, 4), (18, 1, 4, 17), (23, 7, 6, 19), (22, 3, 7, 23), (3, 1, 6, 7), (47, 12, 9, 45), (15, 52, 51, 13, 60, 63, 61, 62, 59), (49, 8, 10, 46), (54, 45, 9, 31), (29, 5, 20, 32), (21, 0, 25, 27), (1, 18, 19, 6), (3, 22, 20, 5), (47, 22, 23, 48), (48, 23, 19, 52), (51, 18, 17, 50), (53, 50, 17, 33), (24, 26, 27, 25), (2, 16, 26, 24), (0, 2, 24, 25), (16, 21, 27, 26), (58, 53, 33, 44), (41, 29, 32, 43), (57, 54, 31, 42), (44, 33, 28, 40), (40, 28, 29, 41), (0, 39, 34, 2), (21, 38, 39, 0), (49, 55, 36, 8), (2, 34, 37, 16), (46, 56, 38, 21), (39, 40, 41, 34), (38, 44, 40, 39), (55, 57, 42, 36), (34, 41, 43, 37), (56, 58, 44, 38), (58, 56, 35, 66, 67, 64, 65), (37, 43, 57, 55), (10, 35, 56, 46), (16, 37, 55, 49), (43, 32, 54, 57), (69, 30, 53, 58, 65, 68), (30, 11, 50, 53), (13, 51, 50, 11), (14, 48, 52, 15), (12, 47, 48, 14), (32, 20, 45, 54), (16, 49, 46, 21), (18, 51, 52, 19), (22, 47, 45, 20), (65, 64, 61, 63, 68), (67, 62, 61, 64), (90, 91, 75, 74), (93, 90, 74, 79), (71, 74, 75, 73), (80, 79, 74, 71), (85, 81, 76, 77), (84, 85, 77, 73), (73, 77, 76, 71), (104, 102, 9, 12), (15, 59, 117, 116, 118, 60, 13, 108, 109), (106, 103, 10, 8), (111, 31, 9, 102), (91, 92, 82, 75), (83, 89, 87, 70), (71, 76, 81, 80), (73, 75, 82, 84), (104, 105, 85, 84), (105, 109, 81, 85), (108, 107, 79, 80), (110, 93, 79, 107), (86, 87, 89, 88), (72, 86, 88, 78), (70, 87, 86, 72), (78, 88, 89, 83), (115, 101, 93, 110), (99, 100, 92, 91), (114, 42, 31, 111), (101, 98, 90, 93), (98, 99, 91, 90), (70, 72, 94, 97), (83, 70, 97, 96), (106, 8, 36, 112), (72, 78, 95, 94), (103, 83, 96, 113), (97, 94, 99, 98), (96, 97, 98, 101), (112, 36, 42, 114), (94, 95, 100, 99), (113, 96, 101, 115), (115, 120, 119, 121, 66, 35, 113), (95, 112, 114, 100), (10, 103, 113, 35), (78, 106, 112, 95), (100, 114, 111, 92), (69, 122, 120, 115, 110, 30), (30, 110, 107, 11), (13, 11, 107, 108), (14, 15, 109, 105), (12, 14, 105, 104), (92, 111, 102, 82), (78, 83, 103, 106), (80, 81, 109, 108), (84, 82, 102, 104), (120, 122, 118, 116, 119), (121, 119, 116, 117), (62, 67, 66, 59), (117, 59, 66, 121), (60, 69, 68, 63), (60, 118, 122, 69)])
_uv = me_cube_013.uv_layers.new(name='UVMap')
_uv.uv.foreach_set('vector', [0.5625, 0.0, 0.625, 0.0, 0.625, 0.25, 0.5625, 0.25, 0.5625, 0.975, 0.625, 0.975, 0.625, 1.0, 0.5625, 1.0, 0.8661, 0.7416, 0.8661, 0.5084, 0.875, 0.5, 0.875, 0.75, 0.8429, 0.7416, 0.8661, 0.7416, 0.875, 0.75, 0.85, 0.75, 0.8429, 0.5084, 0.8661, 0.5084, 0.8661, 0.7416, 0.8429, 0.7416, 0.8429, 0.5084, 0.8661, 0.5084, 0.8661, 0.5084, 0.8429, 0.5084, 0.8661, 0.5084, 0.8661, 0.7416, 0.8661, 0.7416, 0.8661, 0.5084, 0.8197, 0.5084, 0.75, 0.5084, 0.75, 0.5, 0.825, 0.5, 0.75, 0.7416, 0.8197, 0.7416, 0.8197, 0.7416, 0.75, 0.7416, 0.75, 0.7416, 0.8051, 0.7416, 0.8114, 0.7416, 0.8051, 0.7416, 0.75, 0.7416, 0.175, 0.5, 0.25, 0.5, 0.25, 0.75, 0.175, 0.75, 0.5625, 0.3, 0.625, 0.3, 0.625, 0.375, 0.5625, 0.375, 0.5625, 0.25, 0.625, 0.25, 0.625, 0.275, 0.5625, 0.275, 0.375, 0.975, 0.375, 1.0, 0.375, 1.0, 0.375, 0.975, 0.8661, 0.7416, 0.8429, 0.7416, 0.8429, 0.7416, 0.8661, 0.7416, 0.8661, 0.5084, 0.8429, 0.5084, 0.85, 0.5, 0.875, 0.5, 0.8197, 0.5084, 0.8429, 0.5084, 0.8429, 0.5084, 0.8197, 0.5084, 0.8197, 0.5084, 0.8429, 0.5084, 0.8429, 0.7416, 0.8197, 0.7416, 0.8197, 0.7416, 0.8429, 0.7416, 0.85, 0.75, 0.825, 0.75, 0.5625, 0.95, 0.625, 0.95, 0.625, 0.975, 0.5625, 0.975, 0.125, 0.5, 0.15, 0.5, 0.15, 0.75, 0.125, 0.75, 0.375, 0.25, 0.375, 0.275, 0.375, 0.275, 0.375, 0.25, 0.375, 0.0, 0.375, 0.25, 0.375, 0.25, 0.375, 0.0, 0.15, 0.5, 0.15, 0.75, 0.15, 0.75, 0.15, 0.5, 0.533, 0.95, 0.5625, 0.95, 0.5625, 0.975, 0.533, 0.975, 0.533, 0.25, 0.5625, 0.25, 0.5625, 0.275, 0.533, 0.275, 0.533, 0.3, 0.5625, 0.3, 0.5625, 0.375, 0.533, 0.375, 0.533, 0.975, 0.5625, 0.975, 0.5625, 1.0, 0.533, 1.0, 0.533, 0.0, 0.5625, 0.0, 0.5625, 0.25, 0.533, 0.25, 0.375, 0.0, 0.5034, 0.0, 0.5034, 0.25, 0.375, 0.25, 0.375, 0.975, 0.5034, 0.975, 0.5034, 1.0, 0.375, 1.0, 0.375, 0.3, 0.5034, 0.3, 0.5034, 0.375, 0.375, 0.375, 0.375, 0.25, 0.5034, 0.25, 0.5034, 0.275, 0.375, 0.275, 0.375, 0.95, 0.5034, 0.95, 0.5034, 0.975, 0.375, 0.975, 0.5034, 0.0, 0.533, 0.0, 0.533, 0.25, 0.5034, 0.25, 0.5034, 0.975, 0.533, 0.975, 0.533, 1.0, 0.5034, 1.0, 0.5034, 0.3, 0.533, 0.3, 0.533, 0.375, 0.5034, 0.375, 0.5034, 0.25, 0.533, 0.25, 0.533, 0.275, 0.5034, 0.275, 0.5034, 0.95, 0.533, 0.95, 0.533, 0.975, 0.5034, 0.975, 0.533, 0.95, 0.5034, 0.95, 0.5034, 0.875, 0.51, 0.875, 0.51, 0.9266, 0.533, 0.9325, 0.533, 0.9325, 0.5034, 0.275, 0.533, 0.275, 0.533, 0.3, 0.5034, 0.3, 0.375, 0.875, 0.5034, 0.875, 0.5034, 0.95, 0.375, 0.95, 0.375, 0.275, 0.5034, 0.275, 0.5034, 0.3, 0.375, 0.3, 0.533, 0.275, 0.5625, 0.275, 0.5625, 0.3, 0.533, 0.3, 0.5559, 0.875, 0.5625, 0.875, 0.5625, 0.95, 0.533, 0.95, 0.533, 0.9325, 0.5559, 0.9266, 0.5625, 0.875, 0.625, 0.875, 0.625, 0.95, 0.5625, 0.95, 0.75, 0.7416, 0.8197, 0.7416, 0.825, 0.75, 0.75, 0.75, 0.75, 0.5084, 0.8197, 0.5084, 0.8197, 0.7416, 0.75, 0.7416, 0.75, 0.5084, 0.8197, 0.5084, 0.8197, 0.5084, 0.75, 0.5084, 0.5625, 0.275, 0.625, 0.275, 0.625, 0.3, 0.5625, 0.3, 0.15, 0.5, 0.175, 0.5, 0.175, 0.75, 0.15, 0.75, 0.8429, 0.7416, 0.8197, 0.7416, 0.8197, 0.7416, 0.8429, 0.7416, 0.8429, 0.5084, 0.8197, 0.5084, 0.825, 0.5, 0.85, 0.5, 0.5, 0.05643, 0.5, 0.05643, 0.5, 0.1798, 0.625, 0.1798, 0.625, 0.05643, 0.375, 0.05643, 0.375, 0.1798, 0.5, 0.1798, 0.5, 0.05643, 0.5625, 0.0, 0.5625, 0.25, 0.625, 0.25, 0.625, 0.0, 0.5625, 0.975, 0.5625, 1.0, 0.625, 1.0, 0.625, 0.975, 0.8661, 0.7416, 0.875, 0.75, 0.875, 0.5, 0.8661, 0.5084, 0.8429, 0.7416, 0.85, 0.75, 0.875, 0.75, 0.8661, 0.7416, 0.8429, 0.5084, 0.8429, 0.7416, 0.8661, 0.7416, 0.8661, 0.5084, 0.8429, 0.5084, 0.8429, 0.5084, 0.8661, 0.5084, 0.8661, 0.5084, 0.8661, 0.5084, 0.8661, 0.5084, 0.8661, 0.7416, 0.8661, 0.7416, 0.8197, 0.5084, 0.825, 0.5, 0.75, 0.5, 0.75, 0.5084, 0.75, 0.7416, 0.75, 0.7416, 0.8051, 0.7416, 0.8114, 0.7416, 0.8051, 0.7416, 0.75, 0.7416, 0.75, 0.7416, 0.8197, 0.7416, 0.8197, 0.7416, 0.175, 0.5, 0.175, 0.75, 0.25, 0.75, 0.25, 0.5, 0.5625, 0.3, 0.5625, 0.375, 0.625, 0.375, 0.625, 0.3, 0.5625, 0.25, 0.5625, 0.275, 0.625, 0.275, 0.625, 0.25, 0.375, 0.975, 0.375, 0.975, 0.375, 1.0, 0.375, 1.0, 0.8661, 0.7416, 0.8661, 0.7416, 0.8429, 0.7416, 0.8429, 0.7416, 0.8661, 0.5084, 0.875, 0.5, 0.85, 0.5, 0.8429, 0.5084, 0.8197, 0.5084, 0.8197, 0.5084, 0.8429, 0.5084, 0.8429, 0.5084, 0.8197, 0.5084, 0.8197, 0.7416, 0.8429, 0.7416, 0.8429, 0.5084, 0.8197, 0.7416, 0.825, 0.75, 0.85, 0.75, 0.8429, 0.7416, 0.5625, 0.95, 0.5625, 0.975, 0.625, 0.975, 0.625, 0.95, 0.125, 0.5, 0.125, 0.75, 0.15, 0.75, 0.15, 0.5, 0.375, 0.25, 0.375, 0.25, 0.375, 0.275, 0.375, 0.275, 0.375, 0.0, 0.375, 0.0, 0.375, 0.25, 0.375, 0.25, 0.15, 0.5, 0.15, 0.5, 0.15, 0.75, 0.15, 0.75, 0.533, 0.95, 0.533, 0.975, 0.5625, 0.975, 0.5625, 0.95, 0.533, 0.25, 0.533, 0.275, 0.5625, 0.275, 0.5625, 0.25, 0.533, 0.3, 0.533, 0.375, 0.5625, 0.375, 0.5625, 0.3, 0.533, 0.975, 0.533, 1.0, 0.5625, 1.0, 0.5625, 0.975, 0.533, 0.0, 0.533, 0.25, 0.5625, 0.25, 0.5625, 0.0, 0.375, 0.0, 0.375, 0.25, 0.5034, 0.25, 0.5034, 0.0, 0.375, 0.975, 0.375, 1.0, 0.5034, 1.0, 0.5034, 0.975, 0.375, 0.3, 0.375, 0.375, 0.5034, 0.375, 0.5034, 0.3, 0.375, 0.25, 0.375, 0.275, 0.5034, 0.275, 0.5034, 0.25, 0.375, 0.95, 0.375, 0.975, 0.5034, 0.975, 0.5034, 0.95, 0.5034, 0.0, 0.5034, 0.25, 0.533, 0.25, 0.533, 0.0, 0.5034, 0.975, 0.5034, 1.0, 0.533, 1.0, 0.533, 0.975, 0.5034, 0.3, 0.5034, 0.375, 0.533, 0.375, 0.533, 0.3, 0.5034, 0.25, 0.5034, 0.275, 0.533, 0.275, 0.533, 0.25, 0.5034, 0.95, 0.5034, 0.975, 0.533, 0.975, 0.533, 0.95, 0.533, 0.95, 0.533, 0.9325, 0.533, 0.9325, 0.51, 0.9266, 0.51, 0.875, 0.5034, 0.875, 0.5034, 0.95, 0.5034, 0.275, 0.5034, 0.3, 0.533, 0.3, 0.533, 0.275, 0.375, 0.875, 0.375, 0.95, 0.5034, 0.95, 0.5034, 0.875, 0.375, 0.275, 0.375, 0.3, 0.5034, 0.3, 0.5034, 0.275, 0.533, 0.275, 0.533, 0.3, 0.5625, 0.3, 0.5625, 0.275, 0.5559, 0.875, 0.5559, 0.9266, 0.533, 0.9325, 0.533, 0.95, 0.5625, 0.95, 0.5625, 0.875, 0.5625, 0.875, 0.5625, 0.95, 0.625, 0.95, 0.625, 0.875, 0.75, 0.7416, 0.75, 0.75, 0.825, 0.75, 0.8197, 0.7416, 0.75, 0.5084, 0.75, 0.7416, 0.8197, 0.7416, 0.8197, 0.5084, 0.75, 0.5084, 0.75, 0.5084, 0.8197, 0.5084, 0.8197, 0.5084, 0.5625, 0.275, 0.5625, 0.3, 0.625, 0.3, 0.625, 0.275, 0.15, 0.5, 0.15, 0.75, 0.175, 0.75, 0.175, 0.5, 0.8429, 0.7416, 0.8429, 0.7416, 0.8197, 0.7416, 0.8197, 0.7416, 0.8429, 0.5084, 0.85, 0.5, 0.825, 0.5, 0.8197, 0.5084, 0.5, 0.05643, 0.625, 0.05643, 0.625, 0.1798, 0.5, 0.1798, 0.5, 0.05643, 0.375, 0.05643, 0.5, 0.05643, 0.5, 0.1798, 0.375, 0.1798, 0.375, 0.1798, 0.375, 0.05643, 0.51, 0.875, 0.75, 0.7416, 0.375, 0.1798, 0.75, 0.7416, 0.51, 0.875, 0.375, 0.05643, 0.75, 0.7416, 0.5559, 0.875, 0.5559, 0.9266, 0.625, 0.1798, 0.75, 0.7416, 0.625, 0.1798, 0.5559, 0.9266, 0.5559, 0.875])
me_cube_013.materials.append(mat_metaldrawer1_sidebysidefridge1)
me_cube_013.update()
me_cylinder = bpy.data.meshes.new('Cylinder')
me_cylinder.from_pydata([(0.3472, -0.05073, 0.6722), (0.3339, -0.05073, 0.6105), (0.3412, -0.06511, 0.6722), (0.3318, -0.05569, 0.6105), (0.3268, -0.07107, 0.6722), (0.3268, -0.05774, 0.6105), (0.3125, -0.06511, 0.6722), (0.3219, -0.05569, 0.6105), (0.3065, -0.05073, 0.6722), (0.3198, -0.05073, 0.6105), (0.3125, -0.03635, 0.6722), (0.3219, -0.04578, 0.6105), (0.3268, -0.0304, 0.6722), (0.3268, -0.04372, 0.6105), (0.3412, -0.03635, 0.6722), (0.3318, -0.04578, 0.6105), (0.3412, -0.06511, 0.6105), (0.3472, -0.05073, 0.6105), (0.3268, -0.07107, 0.6105), (0.3125, -0.06511, 0.6105), (0.3065, -0.05073, 0.6105), (0.3125, -0.03635, 0.6105), (0.3268, -0.0304, 0.6105), (0.3412, -0.03635, 0.6105), (0.5333, 0.05164, 0.1936), (0.5333, 0.05164, 0.6962), (0.08845, 0.05164, 0.1936), (0.08845, 0.05164, 0.6962), (0.5493, -0.1279, 0.2065), (0.5493, -0.1279, 0.7092), (0.1044, -0.1279, 0.7092), (0.1044, -0.1279, 0.2065), (0.1338, 0.2205, -0.8834), (0.6583, 0.2205, -0.8834), (0.1338, 0.1157, -0.8834), (0.1338, 0.1157, -0.7509), (0.6583, 0.1157, -0.8834), (0.6583, 0.1157, -0.7509), (0.1338, 0.172, -0.7509), (0.1338, 0.2205, -0.7994), (0.1338, 0.2063, -0.7651), (0.6583, 0.172, -0.7509), (0.6583, 0.2205, -0.7994), (0.6583, 0.2063, -0.7651), (0.6653, 0.2266, -0.8845), (0.1268, 0.2266, -0.8845), (0.6653, 0.1144, -0.8845), (0.6653, 0.1144, -0.7501), (0.1268, 0.1144, -0.8845), (0.1268, 0.1144, -0.7501), (0.1268, 0.1722, -0.7501), (0.1268, 0.207, -0.7645), (0.1268, 0.2266, -0.7993), (0.6653, 0.2266, -0.7993), (0.6653, 0.207, -0.7645), (0.6653, 0.1722, -0.7501), (0.1338, 0.2205, -0.4668), (0.6583, 0.2205, -0.4668), (0.1338, 0.1157, -0.4668), (0.1338, 0.1157, -0.3343), (0.6583, 0.1157, -0.4668), (0.6583, 0.1157, -0.3343), (0.1338, 0.172, -0.3343), (0.1338, 0.2205, -0.3828), (0.1338, 0.2063, -0.3485), (0.6583, 0.172, -0.3343), (0.6583, 0.2205, -0.3828), (0.6583, 0.2063, -0.3485), (0.6653, 0.2266, -0.4679), (0.1268, 0.2266, -0.4679), (0.6653, 0.1144, -0.4679), (0.6653, 0.1144, -0.3335), (0.1268, 0.1144, -0.4679), (0.1268, 0.1144, -0.3335), (0.1268, 0.1722, -0.3335), (0.1268, 0.207, -0.3479), (0.1268, 0.2266, -0.3827), (0.6653, 0.2266, -0.3827), (0.6653, 0.207, -0.3479), (0.6653, 0.1722, -0.3335), (0.1338, 0.2205, -0.05013), (0.6583, 0.2205, -0.05013), (0.1338, 0.1157, -0.05013), (0.1338, 0.1157, 0.08235), (0.6583, 0.1157, -0.05013), (0.6583, 0.1157, 0.08235), (0.1338, 0.172, 0.08235), (0.1338, 0.2205, 0.03385), (0.1338, 0.2063, 0.06814), (0.6583, 0.172, 0.08235), (0.6583, 0.2205, 0.03385), (0.6583, 0.2063, 0.06814), (0.6653, 0.2266, -0.05126), (0.1268, 0.2266, -0.05126), (0.6653, 0.1144, -0.05126), (0.6653, 0.1144, 0.08314), (0.1268, 0.1144, -0.05126), (0.1268, 0.1144, 0.08314), (0.1268, 0.1722, 0.08314), (0.1268, 0.207, 0.06873), (0.1268, 0.2266, 0.03393), (0.6653, 0.2266, 0.03393), (0.6653, 0.207, 0.06873), (0.6653, 0.1722, 0.08314), (0.3536, -0.07134, 0.6519), (0.3776, -0.07134, 0.7514), (0.3001, -0.07134, 0.6519), (0.2761, -0.07134, 0.7514), (0.3536, -0.03013, 0.6519), (0.3776, -0.03013, 0.7514), (0.3001, -0.03013, 0.6519), (0.2761, -0.03013, 0.7514), (0.3849, 0.03938, 0.4718), (0.3849, 0.03938, 0.6762), (0.2688, 0.03938, 0.4718), (0.2688, 0.03938, 0.6762), (0.3955, 0.0572, 0.4612), (0.3955, 0.0572, 0.6868), (0.2581, 0.0572, 0.4612), (0.2581, 0.0572, 0.6868), (0.2581, 0.03938, 0.4612), (0.3955, 0.03938, 0.4612), (0.3955, 0.03938, 0.6868), (0.2581, 0.03938, 0.6868), (0.2688, 0.02904, 0.4718), (0.3849, 0.02904, 0.4718), (0.3849, 0.02904, 0.6762), (0.2688, 0.02904, 0.6762), (0.5932, -0.1629, -0.927), (0.5932, -0.1629, 0.9601), (0.5932, -0.1351, -0.927), (0.5932, -0.1351, 0.9601), (0.6552, -0.1629, -0.927), (0.6552, -0.1629, 0.9601), (0.6552, -0.1351, -0.927), (0.6552, -0.1351, 0.9601), (0.5932, -0.1162, -0.9458), (0.5932, -0.1818, -0.9458), (0.5932, -0.1818, 0.9789), (0.5932, -0.1162, 0.9789), (0.6552, -0.1162, 0.9789), (0.6552, -0.1162, -0.9458), (0.6552, -0.1818, -0.9458), (0.6552, -0.1818, 0.9789), (0.6758, -0.1123, -1.071), (0.6684, -0.1279, -1.071), (0.6603, -0.1123, -1.087), (0.6758, -0.1123, 1.071), (0.6603, -0.1123, 1.087), (0.6687, -0.1279, 1.066), (-0.04403, -0.1279, -1.071), (-0.05309, -0.1124, -1.071), (-0.03755, -0.1124, -1.087), (-0.03755, -0.1124, 1.087), (-0.05309, -0.1124, 1.071), (-0.04429, -0.1279, 1.066), (0.6603, 0.1124, -1.087), (0.6603, 0.1279, -1.071), (0.6758, 0.1124, -1.071), (0.6758, 0.1124, 1.071), (0.6603, 0.1279, 1.071), (0.6603, 0.1124, 1.087), (-0.05309, 0.1124, -1.071), (-0.03755, 0.1279, -1.071), (-0.03755, 0.1124, -1.087), (-0.05309, 0.1124, 1.071), (-0.03755, 0.1124, 1.087), (-0.03755, 0.1279, 1.071)], [], [(0, 2, 16, 17), (2, 4, 18, 16), (4, 6, 19, 18), (6, 8, 20, 19), (8, 10, 21, 20), (10, 12, 22, 21), (12, 14, 23, 22), (14, 0, 17, 23), (0, 14, 12, 10, 8, 6, 4, 2), (1, 17, 16, 3), (3, 16, 18, 5), (5, 18, 19, 7), (7, 19, 20, 9), (9, 20, 21, 11), (11, 21, 22, 13), (13, 22, 23, 15), (15, 23, 17, 1), (151, 154, 165, 162), (152, 164, 156, 146), (163, 167, 160, 157), (30, 155, 150, 145, 149, 29, 28, 31), (166, 153, 148, 161), (149, 155, 30, 29), (26, 27, 30, 31), (26, 24, 25, 27), (25, 24, 28, 29), (28, 24, 26, 31), (30, 27, 25, 29), (36, 34, 35, 37), (33, 36, 37, 41, 43, 42), (33, 32, 34, 36), (34, 32, 39, 40, 38, 35), (33, 42, 39, 32), (46, 47, 49, 48), (44, 53, 54, 55, 47, 46), (44, 46, 48, 45), (48, 49, 50, 51, 52, 45), (44, 45, 52, 53), (42, 43, 54, 53), (38, 40, 51, 50), (39, 42, 53, 52), (37, 35, 49, 47), (43, 41, 55, 54), (40, 39, 52, 51), (35, 38, 50, 49), (41, 37, 47, 55), (60, 58, 59, 61), (57, 60, 61, 65, 67, 66), (57, 56, 58, 60), (58, 56, 63, 64, 62, 59), (57, 66, 63, 56), (70, 71, 73, 72), (68, 77, 78, 79, 71, 70), (68, 70, 72, 69), (72, 73, 74, 75, 76, 69), (68, 69, 76, 77), (66, 67, 78, 77), (62, 64, 75, 74), (63, 66, 77, 76), (61, 59, 73, 71), (67, 65, 79, 78), (64, 63, 76, 75), (59, 62, 74, 73), (65, 61, 71, 79), (84, 82, 83, 85), (81, 84, 85, 89, 91, 90), (81, 80, 82, 84), (82, 80, 87, 88, 86, 83), (81, 90, 87, 80), (94, 95, 97, 96), (92, 101, 102, 103, 95, 94), (92, 94, 96, 93), (96, 97, 98, 99, 100, 93), (92, 93, 100, 101), (90, 91, 102, 101), (86, 88, 99, 98), (87, 90, 101, 100), (85, 83, 97, 95), (91, 89, 103, 102), (88, 87, 100, 99), (83, 86, 98, 97), (89, 85, 95, 103), (104, 105, 107, 106), (106, 107, 111, 110), (110, 111, 109, 108), (108, 109, 105, 104), (106, 110, 108, 104), (111, 107, 105, 109), (115, 114, 124, 127), (120, 123, 119, 118), (118, 119, 117, 116), (116, 117, 122, 121), (120, 118, 116, 121), (119, 123, 122, 117), (112, 114, 120, 121), (113, 112, 121, 122), (115, 113, 122, 123), (114, 115, 123, 120), (125, 126, 127, 124), (112, 113, 126, 125), (113, 115, 127, 126), (114, 112, 125, 124), (135, 133, 129, 131), (136, 139, 140, 141), (134, 135, 131, 130), (142, 143, 138, 137), (136, 141, 142, 137), (140, 139, 138, 143), (128, 130, 136, 137), (129, 128, 137, 138), (131, 129, 138, 139), (130, 131, 139, 136), (135, 134, 141, 140), (134, 132, 142, 141), (133, 135, 140, 143), (132, 133, 143, 142), (133, 132, 128, 129), (132, 134, 130, 128), (144, 145, 146), (147, 148, 149), (150, 151, 152), (153, 154, 155), (156, 157, 158), (159, 160, 161), (162, 163, 164), (165, 166, 167), (144, 147, 149, 145), (145, 150, 152, 146), (148, 153, 155, 149), (146, 156, 158, 144), (157, 160, 159, 158), (151, 162, 164, 152), (156, 164, 163, 157), (153, 166, 165, 154), (150, 155, 154, 151), (160, 167, 166, 161), (147, 159, 161, 148), (162, 165, 167, 163), (158, 159, 147, 144)])
me_cylinder.polygons.foreach_set('material_index', [1, 1, 1, 1, 1, 1, 1, 1, 1, 1, 1, 1, 1, 1, 1, 1, 1, 0, 0, 0, 0, 0, 0, 0, 0, 0, 0, 0, 0, 0, 0, 0, 0, 0, 0, 0, 0, 0, 0, 0, 0, 0, 0, 0, 0, 0, 0, 0, 0, 0, 0, 0, 0, 0, 0, 0, 0, 0, 0, 0, 0, 0, 0, 0, 0, 0, 0, 0, 0, 0, 0, 0, 0, 0, 0, 0, 0, 0, 0, 0, 0, 0, 1, 1, 1, 1, 1, 1, 1, 1, 0, 1, 1, 1, 1, 1, 1, 1, 1, 1, 1, 1, 1, 1, 1, 1, 1, 1, 1, 1, 1, 1, 1, 1, 1, 1, 1, 1, 0, 0, 0, 0, 0, 0, 0, 0, 0, 0, 0, 0, 0, 0, 0, 0, 0, 0, 0, 0, 0])
_uv = me_cylinder.uv_layers.new(name='UVMap')
_uv.uv.foreach_set('vector', [1.0, 0.5, 0.875, 0.5, 0.875, 1.0, 1.0, 1.0, 0.875, 0.5, 0.75, 0.5, 0.75, 1.0, 0.875, 1.0, 0.75, 0.5, 0.625, 0.5, 0.625, 1.0, 0.75, 1.0, 0.625, 0.5, 0.5, 0.5, 0.5, 1.0, 0.625, 1.0, 0.5, 0.5, 0.375, 0.5, 0.375, 1.0, 0.5, 1.0, 0.375, 0.5, 0.25, 0.5, 0.25, 1.0, 0.375, 1.0, 0.25, 0.5, 0.125, 0.5, 0.125, 1.0, 0.25, 1.0, 0.125, 0.5, 0.0, 0.5, 0.0, 1.0, 0.125, 1.0, 0.75, 0.49, 0.5803, 0.4197, 0.51, 0.25, 0.5803, 0.08029, 0.75, 0.01, 0.9197, 0.08029, 0.99, 0.25, 0.9197, 0.4197, 0.25, 0.3327, 0.25, 0.49, 0.4197, 0.4197, 0.3085, 0.3085, 0.3085, 0.3085, 0.4197, 0.4197, 0.49, 0.25, 0.3327, 0.25, 0.3327, 0.25, 0.49, 0.25, 0.4197, 0.08029, 0.3085, 0.1915, 0.3085, 0.1915, 0.4197, 0.08029, 0.25, 0.01, 0.25, 0.1673, 0.25, 0.1673, 0.25, 0.01, 0.08029, 0.08029, 0.1915, 0.1915, 0.1915, 0.1915, 0.08029, 0.08029, 0.01, 0.25, 0.1673, 0.25, 0.1673, 0.25, 0.01, 0.25, 0.08029, 0.4197, 0.1915, 0.3085, 0.1915, 0.3085, 0.08029, 0.4197, 0.25, 0.49, 0.25, 0.3327, 0.3768, 0.2652, 0.6232, 0.2652, 0.6232, 0.4848, 0.3768, 0.4848, 0.1402, 0.5053, 0.3598, 0.5053, 0.3598, 0.7447, 0.1402, 0.7447, 0.3768, 0.5053, 0.6232, 0.5053, 0.6232, 0.7447, 0.3768, 0.7447, 0.581, 0.2166, 0.6225, 0.2481, 0.3768, 0.2469, 0.3768, 0.002534, 0.6225, 0.001864, 0.581, 0.03337, 0.5232, 0.03337, 0.5232, 0.2166, 0.6402, 0.5053, 0.8598, 0.5053, 0.8598, 0.7447, 0.6402, 0.7447, 0.6225, 0.001864, 0.6225, 0.2481, 0.581, 0.2166, 0.581, 0.03337, 0.375, 0.5, 0.625, 0.5, 0.625, 0.3951, 0.375, 0.3951, 0.375, 0.5, 0.375, 0.75, 0.625, 0.75, 0.625, 0.5, 0.625, 0.75, 0.375, 0.75, 0.375, 0.8549, 0.625, 0.8549, 0.2701, 0.75, 0.375, 0.75, 0.375, 0.5, 0.2701, 0.5, 0.7299, 0.5, 0.625, 0.5, 0.625, 0.75, 0.7299, 0.75, 0.375, 0.5, 0.375, 0.75, 0.625, 0.75, 0.625, 0.5, 0.375, 0.25, 0.375, 0.5, 0.625, 0.5, 0.625, 0.3324, 0.5982, 0.2741, 0.5335, 0.25, 0.125, 0.5, 0.125, 0.75, 0.375, 0.75, 0.375, 0.5, 0.375, 0.75, 0.375, 1.0, 0.5335, 1.0, 0.5982, 0.9759, 0.625, 0.9176, 0.625, 0.75, 0.375, 0.25, 0.5335, 0.25, 0.5335, 1.0, 0.375, 1.0, 0.375, 0.5, 0.625, 0.5, 0.625, 0.75, 0.375, 0.75, 0.375, 0.25, 0.5335, 0.25, 0.5982, 0.2741, 0.625, 0.3324, 0.625, 0.5, 0.375, 0.5, 0.125, 0.5, 0.375, 0.5, 0.375, 0.75, 0.125, 0.75, 0.375, 0.75, 0.625, 0.75, 0.625, 0.9176, 0.5982, 0.9759, 0.5335, 1.0, 0.375, 1.0, 0.375, 0.25, 0.375, 1.0, 0.5335, 1.0, 0.5335, 0.25, 0.5335, 0.25, 0.5982, 0.2741, 0.5982, 0.2741, 0.5335, 0.25, 0.625, 0.9176, 0.5982, 0.9759, 0.5982, 0.9759, 0.625, 0.9176, 0.5335, 1.0, 0.5335, 0.25, 0.5335, 0.25, 0.5335, 1.0, 0.625, 0.5, 0.625, 0.75, 0.625, 0.75, 0.625, 0.5, 0.5982, 0.2741, 0.625, 0.3324, 0.625, 0.3324, 0.5982, 0.2741, 0.5982, 0.9759, 0.5335, 1.0, 0.5335, 1.0, 0.5982, 0.9759, 0.625, 0.75, 0.625, 0.9176, 0.625, 0.9176, 0.625, 0.75, 0.625, 0.3324, 0.625, 0.5, 0.625, 0.5, 0.625, 0.3324, 0.375, 0.5, 0.375, 0.75, 0.625, 0.75, 0.625, 0.5, 0.375, 0.25, 0.375, 0.5, 0.625, 0.5, 0.625, 0.3324, 0.5982, 0.2741, 0.5335, 0.25, 0.125, 0.5, 0.125, 0.75, 0.375, 0.75, 0.375, 0.5, 0.375, 0.75, 0.375, 1.0, 0.5335, 1.0, 0.5982, 0.9759, 0.625, 0.9176, 0.625, 0.75, 0.375, 0.25, 0.5335, 0.25, 0.5335, 1.0, 0.375, 1.0, 0.375, 0.5, 0.625, 0.5, 0.625, 0.75, 0.375, 0.75, 0.375, 0.25, 0.5335, 0.25, 0.5982, 0.2741, 0.625, 0.3324, 0.625, 0.5, 0.375, 0.5, 0.125, 0.5, 0.375, 0.5, 0.375, 0.75, 0.125, 0.75, 0.375, 0.75, 0.625, 0.75, 0.625, 0.9176, 0.5982, 0.9759, 0.5335, 1.0, 0.375, 1.0, 0.375, 0.25, 0.375, 1.0, 0.5335, 1.0, 0.5335, 0.25, 0.5335, 0.25, 0.5982, 0.2741, 0.5982, 0.2741, 0.5335, 0.25, 0.625, 0.9176, 0.5982, 0.9759, 0.5982, 0.9759, 0.625, 0.9176, 0.5335, 1.0, 0.5335, 0.25, 0.5335, 0.25, 0.5335, 1.0, 0.625, 0.5, 0.625, 0.75, 0.625, 0.75, 0.625, 0.5, 0.5982, 0.2741, 0.625, 0.3324, 0.625, 0.3324, 0.5982, 0.2741, 0.5982, 0.9759, 0.5335, 1.0, 0.5335, 1.0, 0.5982, 0.9759, 0.625, 0.75, 0.625, 0.9176, 0.625, 0.9176, 0.625, 0.75, 0.625, 0.3324, 0.625, 0.5, 0.625, 0.5, 0.625, 0.3324, 0.375, 0.5, 0.375, 0.75, 0.625, 0.75, 0.625, 0.5, 0.375, 0.25, 0.375, 0.5, 0.625, 0.5, 0.625, 0.3324, 0.5982, 0.2741, 0.5335, 0.25, 0.125, 0.5, 0.125, 0.75, 0.375, 0.75, 0.375, 0.5, 0.375, 0.75, 0.375, 1.0, 0.5335, 1.0, 0.5982, 0.9759, 0.625, 0.9176, 0.625, 0.75, 0.375, 0.25, 0.5335, 0.25, 0.5335, 1.0, 0.375, 1.0, 0.375, 0.5, 0.625, 0.5, 0.625, 0.75, 0.375, 0.75, 0.375, 0.25, 0.5335, 0.25, 0.5982, 0.2741, 0.625, 0.3324, 0.625, 0.5, 0.375, 0.5, 0.125, 0.5, 0.375, 0.5, 0.375, 0.75, 0.125, 0.75, 0.375, 0.75, 0.625, 0.75, 0.625, 0.9176, 0.5982, 0.9759, 0.5335, 1.0, 0.375, 1.0, 0.375, 0.25, 0.375, 1.0, 0.5335, 1.0, 0.5335, 0.25, 0.5335, 0.25, 0.5982, 0.2741, 0.5982, 0.2741, 0.5335, 0.25, 0.625, 0.9176, 0.5982, 0.9759, 0.5982, 0.9759, 0.625, 0.9176, 0.5335, 1.0, 0.5335, 0.25, 0.5335, 0.25, 0.5335, 1.0, 0.625, 0.5, 0.625, 0.75, 0.625, 0.75, 0.625, 0.5, 0.5982, 0.2741, 0.625, 0.3324, 0.625, 0.3324, 0.5982, 0.2741, 0.5982, 0.9759, 0.5335, 1.0, 0.5335, 1.0, 0.5982, 0.9759, 0.625, 0.75, 0.625, 0.9176, 0.625, 0.9176, 0.625, 0.75, 0.625, 0.3324, 0.625, 0.5, 0.625, 0.5, 0.625, 0.3324, 0.375, 0.0, 0.625, 0.0, 0.625, 0.25, 0.375, 0.25, 0.375, 0.25, 0.625, 0.25, 0.625, 0.5, 0.375, 0.5, 0.375, 0.5, 0.625, 0.5, 0.625, 0.75, 0.375, 0.75, 0.375, 0.75, 0.625, 0.75, 0.625, 1.0, 0.375, 1.0, 0.125, 0.5, 0.375, 0.5, 0.375, 0.75, 0.125, 0.75, 0.625, 0.5, 0.875, 0.5, 0.875, 0.75, 0.625, 0.75, 0.6132, 0.2307, 0.3868, 0.2307, 0.3868, 0.2307, 0.6132, 0.2307, 0.375, 0.25, 0.625, 0.25, 0.625, 0.5, 0.375, 0.5, 0.375, 0.5, 0.625, 0.5, 0.625, 0.75, 0.375, 0.75, 0.375, 0.75, 0.625, 0.75, 0.625, 1.0, 0.375, 1.0, 0.125, 0.5, 0.375, 0.5, 0.375, 0.75, 0.125, 0.75, 0.625, 0.5, 0.875, 0.5, 0.875, 0.75, 0.625, 0.75, 0.3868, 0.01932, 0.3868, 0.2307, 0.375, 0.25, 0.375, 0.0, 0.6132, 0.01932, 0.3868, 0.01932, 0.375, 0.0, 0.625, 0.0, 0.6132, 0.2307, 0.6132, 0.01932, 0.625, 0.0, 0.625, 0.25, 0.3868, 0.2307, 0.6132, 0.2307, 0.625, 0.25, 0.375, 0.25, 0.3868, 0.01932, 0.6132, 0.01932, 0.6132, 0.2307, 0.3868, 0.2307, 0.3868, 0.01932, 0.6132, 0.01932, 0.6132, 0.01932, 0.3868, 0.01932, 0.6132, 0.01932, 0.6132, 0.2307, 0.6132, 0.2307, 0.6132, 0.01932, 0.3868, 0.2307, 0.3868, 0.01932, 0.3868, 0.01932, 0.3868, 0.2307, 0.6226, 0.5719, 0.6226, 0.6781, 0.6226, 0.07188, 0.6226, 0.1781, 0.375, 0.25, 0.625, 0.25, 0.625, 0.5, 0.375, 0.5, 0.3774, 0.5719, 0.6226, 0.5719, 0.6226, 0.1781, 0.3774, 0.1781, 0.375, 0.75, 0.625, 0.75, 0.625, 1.0, 0.375, 1.0, 0.125, 0.5, 0.375, 0.5, 0.375, 0.75, 0.125, 0.75, 0.625, 0.5, 0.875, 0.5, 0.875, 0.75, 0.625, 0.75, 0.3774, 0.07188, 0.3774, 0.1781, 0.375, 0.25, 0.375, 0.0, 0.6226, 0.07188, 0.3774, 0.07188, 0.375, 0.0, 0.625, 0.0, 0.6226, 0.1781, 0.6226, 0.07188, 0.625, 0.0, 0.625, 0.25, 0.3774, 0.1781, 0.6226, 0.1781, 0.625, 0.25, 0.375, 0.25, 0.6226, 0.5719, 0.3774, 0.5719, 0.375, 0.5, 0.625, 0.5, 0.3774, 0.5719, 0.3774, 0.6781, 0.375, 0.75, 0.375, 0.5, 0.6226, 0.6781, 0.6226, 0.5719, 0.625, 0.5, 0.625, 0.75, 0.3774, 0.6781, 0.6226, 0.6781, 0.625, 0.75, 0.375, 0.75, 0.6226, 0.6781, 0.3774, 0.6781, 0.3774, 0.07188, 0.6226, 0.07188, 0.3774, 0.6781, 0.3774, 0.5719, 0.3774, 0.1781, 0.3774, 0.07188, 0.1402, 0.75, 0.125, 0.7475, 0.1402, 0.7447, 0.6232, 0.9848, 0.625, 0.9848, 0.6226, 1.0, 0.125, 0.5031, 0.1402, 0.5, 0.1402, 0.5053, 0.625, 0.2652, 0.6232, 0.2652, 0.6226, 0.25, 0.3598, 0.7447, 0.375, 0.7447, 0.3598, 0.75, 0.6232, 0.75, 0.6232, 0.7447, 0.625, 0.7447, 0.3598, 0.5, 0.375, 0.5053, 0.3598, 0.5053, 0.6232, 0.4848, 0.625, 0.4848, 0.6232, 0.5, 0.3768, 0.9848, 0.6232, 0.9848, 0.6226, 1.0, 0.3768, 1.0, 0.125, 0.7475, 0.125, 0.5031, 0.1402, 0.5053, 0.1402, 0.7447, 0.8598, 0.7447, 0.8598, 0.5053, 0.875, 0.503, 0.875, 0.7476, 0.1402, 0.7447, 0.3598, 0.7447, 0.3598, 0.75, 0.1402, 0.75, 0.3768, 0.7447, 0.6232, 0.7447, 0.6232, 0.7652, 0.3768, 0.7652, 0.1402, 0.5, 0.3598, 0.5, 0.3598, 0.5053, 0.1402, 0.5053, 0.3598, 0.7447, 0.3598, 0.5053, 0.3768, 0.5053, 0.3768, 0.7447, 0.625, 0.2652, 0.625, 0.4848, 0.6232, 0.4848, 0.6232, 0.2652, 0.3768, 0.2469, 0.6225, 0.2481, 0.6232, 0.2652, 0.3768, 0.2652, 0.6232, 0.7447, 0.6232, 0.5053, 0.6402, 0.5053, 0.6402, 0.7447, 0.6232, 0.9848, 0.6232, 0.7652, 0.625, 0.7652, 0.625, 0.9848, 0.3768, 0.4848, 0.6232, 0.4848, 0.6232, 0.5053, 0.3768, 0.5053, 0.3768, 0.7652, 0.6232, 0.7652, 0.6232, 0.9848, 0.3768, 0.9848])
me_cylinder.materials.append(mat_metaldoorright1_sidebysidefridge1)
me_cylinder.materials.append(mat_steeldoorright1_sidebysidefridge1)
me_cylinder.update()

# ---- objects
ob_sidebysidefridge1 = bpy.data.objects.new('SidebySideFridge1', me_cube)
ob_doorleft1_sidebysidefridge1 = bpy.data.objects.new('DoorLeft1_SidebySideFridge1', me_cube_002)
ob_drawer4_sidebysidefridge1 = bpy.data.objects.new('Drawer4_SidebySideFridge1', me_cube_004)
ob_drawer3_sidebysidefridge1 = bpy.data.objects.new('Drawer3_SidebySideFridge1', me_cube_005)
ob_drawer2_sidebysidefridge1 = bpy.data.objects.new('Drawer2_SidebySideFridge1', me_cube_007)
ob_drawer1_sidebysidefridge1 = bpy.data.objects.new('Drawer1_SidebySideFridge1', me_cube_013)
ob_doorright1_sidebysidefridge1 = bpy.data.objects.new('DoorRight1_SidebySideFridge1', me_cylinder)

# ---- transforms, parenting, visibility, modifiers, constraints
ob_sidebysidefridge1.location = (0.0, 0.0, 0.0)
ob_doorleft1_sidebysidefridge1.location = (0.7919, -0.3469, -4.172e-07)
ob_drawer4_sidebysidefridge1.location = (0.2885, -0.0003843, -0.8018)
ob_drawer3_sidebysidefridge1.location = (0.2838, -0.0003843, -0.3738)
ob_drawer2_sidebysidefridge1.location = (-0.421, 0.0185, -0.791)
ob_drawer1_sidebysidefridge1.location = (-0.421, 0.0185, -0.4017)
ob_doorright1_sidebysidefridge1.location = (-0.7919, -0.3469, -4.768e-07)

# ---- collection membership
col_collection.objects.link(ob_sidebysidefridge1)
col_collection.objects.link(ob_doorleft1_sidebysidefridge1)
col_collection.objects.link(ob_drawer4_sidebysidefridge1)
col_collection.objects.link(ob_drawer3_sidebysidefridge1)
col_collection.objects.link(ob_drawer2_sidebysidefridge1)
col_collection.objects.link(ob_drawer1_sidebysidefridge1)
col_collection.objects.link(ob_doorright1_sidebysidefridge1)

# ---- scene / render settings (as saved in the file)
scene.frame_start = 1; scene.frame_end = 250; scene.frame_set(1)
scene.render.engine = 'BLENDER_EEVEE_NEXT'
scene.cycles.sampling_pattern = 'TABULATED_SOBOL'
scene.cycles.use_light_tree = False
scene.view_settings.view_transform = 'Filmic'
bpy.context.view_layer.update()

# ---- added for rendering (the .blend has no active camera and no usable light): camera, sun
cam_auto = bpy.data.cameras.new('AutoCamera')
cam_auto.lens = 50.0
cam_auto.sensor_width = 36.0
cam_auto.clip_end = 1000.0
ob_auto_camera = bpy.data.objects.new('AutoCamera', cam_auto)
scene.collection.objects.link(ob_auto_camera)
ob_auto_camera.location = (2.72849, -3.38504, 2.1966)
ob_auto_camera.rotation_euler = (1.09748, -7.21219e-08, 0.694738)
scene.camera = ob_auto_camera
light_auto_sun = bpy.data.lights.new('AutoSun', 'SUN')
light_auto_sun.energy = 3.0
light_auto_sun.angle = 0.0523599
ob_auto_sun = bpy.data.objects.new('AutoSun', light_auto_sun)
scene.collection.objects.link(ob_auto_sun)
ob_auto_sun.rotation_euler = (0.872665, 0.174533, 0.523599)
bpy.context.view_layer.update()
